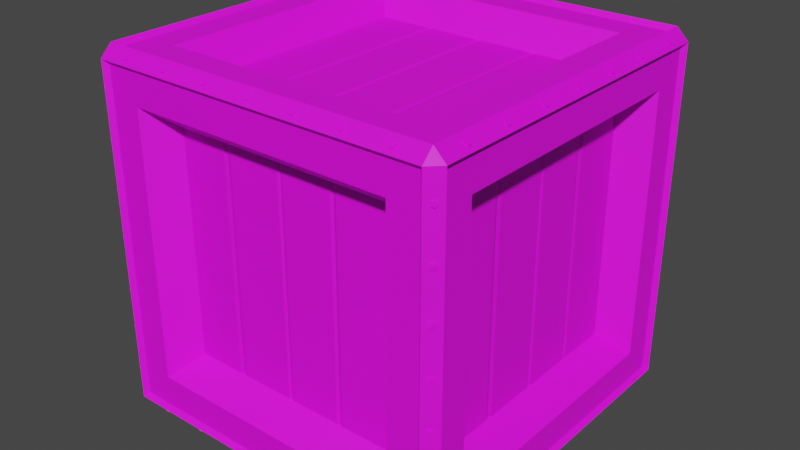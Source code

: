 # Source: Crate_Small_V3.1.blend  (saved by Blender 2.91.10; exported with 4.5.12 LTS)
import bpy
from mathutils import Matrix  # noqa: F401  (used for matrix-valued properties, if any)

bpy.ops.wm.read_factory_settings(use_empty=True)
scene = bpy.context.scene
scene.name = 'Scene'

# ---- collections
col_collection = bpy.data.collections.new('Collection'); scene.collection.children.link(col_collection)

# ---- images (referenced by path relative to the original .blend; pixels are not part of the script)
import os
ASSET_DIR = os.environ.get("B2B_ASSET_DIR", "")  # directory of the original .blend (textures are referenced by path, not embedded)
HERE = os.path.dirname(os.path.abspath(__file__))  # packed textures are extracted next to this script under _unpacked/

def load_image(name, relpath, width, height, colorspace="sRGB"):
    """Load a texture the original file referenced (path relative to the .blend, or extracted next to this script)."""
    p = next((c for c in (os.path.join(HERE, relpath), os.path.join(ASSET_DIR, relpath)) if relpath and os.path.exists(c)), "")
    if p:
        img = bpy.data.images.load(p, check_existing=True)
        img.name = name
    else:  # same state as the original file: an image datablock whose file is absent (Cycles renders it pink)
        img = bpy.data.images.new(name, width, height)
        img.source = "FILE"
        img.filepath = "//" + (relpath or name)
    img.colorspace_settings.name = colorspace
    return img
img_color2_png_015 = load_image('Color2.png.015', 'Color2.png', 1024, 1024, 'sRGB')

# ---- materials (node trees are filled in below, after node groups)
mat_material_016 = bpy.data.materials.new('Material.016')
mat_material_016.use_transparent_shadow = False

# ---- material node trees
mat_material_016.use_nodes = True; mat_material_016.node_tree.nodes.clear()
_N = mat_material_016.node_tree.nodes; _L = mat_material_016.node_tree.links
n0 = _N.new('ShaderNodeBsdfPrincipled'); n0.name = 'Principled BSDF'; n0.location = (10, 300)
n0.distribution = 'GGX'
n0.subsurface_method = 'BURLEY'
n0.inputs[2].default_value = 0.6
n0.inputs[3].default_value = 1.45
n0.inputs[27].default_value = (0.0, 0.0, 0.0, 1.0)
n0.inputs[28].default_value = 1.0
n1 = _N.new('ShaderNodeOutputMaterial'); n1.name = 'Material Output'; n1.location = (300, 300)
n2 = _N.new('ShaderNodeTexImage'); n2.name = 'Image Texture'; n2.location = (-280, 280)
n2.image = img_color2_png_015
_L.new(n0.outputs[0], n1.inputs[0])
_L.new(n2.outputs[0], n0.inputs[0])
n1.is_active_output = True

# ---- world
world_world = bpy.data.worlds.new('World'); scene.world = world_world
world_world.use_nodes = True; world_world.node_tree.nodes.clear()
_N = world_world.node_tree.nodes; _L = world_world.node_tree.links
n0 = _N.new('ShaderNodeOutputWorld'); n0.name = 'World Output'; n0.location = (300, 300)
n1 = _N.new('ShaderNodeBackground'); n1.name = 'Background'; n1.location = (10, 300)
n1.inputs[0].default_value = (0.05088, 0.05088, 0.05088, 1.0)
_L.new(n1.outputs[0], n0.inputs[0])
n0.is_active_output = True
world_world.color = (0.05088, 0.05088, 0.05088)
world_world.use_sun_shadow = False
world_world.sun_shadow_jitter_overblur = 0.0

# ---- meshes
me_cylinder_003 = bpy.data.meshes.new('Cylinder.003')
me_cylinder_003.from_pydata([(-0.166, -0.1702, 0.3123), (-0.168, -0.1723, 0.3123), (-0.1674, -0.1688, 0.3095), (-0.1694, -0.1708, 0.3095), (-0.1697, -0.1665, 0.3106), (-0.1717, -0.1686, 0.3106), (-0.1697, -0.1665, 0.314), (-0.1717, -0.1686, 0.314), (-0.1674, -0.1688, 0.315), (-0.1694, -0.1708, 0.315), (-0.166, -0.1702, 0.1759), (-0.168, -0.1723, 0.1759), (-0.1674, -0.1688, 0.1732), (-0.1694, -0.1708, 0.1732), (-0.1697, -0.1665, 0.1742), (-0.1717, -0.1686, 0.1742), (-0.1697, -0.1665, 0.1776), (-0.1717, -0.1686, 0.1776), (-0.1674, -0.1688, 0.1787), (-0.1694, -0.1708, 0.1787), (-0.166, -0.1702, 0.1305), (-0.168, -0.1723, 0.1305), (-0.1674, -0.1688, 0.1277), (-0.1694, -0.1708, 0.1277), (-0.1697, -0.1665, 0.1288), (-0.1717, -0.1686, 0.1288), (-0.1697, -0.1665, 0.1322), (-0.1717, -0.1686, 0.1322), (-0.1674, -0.1688, 0.1332), (-0.1694, -0.1708, 0.1332), (-0.166, -0.1702, 0.08501), (-0.168, -0.1723, 0.08501), (-0.1674, -0.1688, 0.08226), (-0.1694, -0.1708, 0.08226), (-0.1697, -0.1665, 0.08331), (-0.1717, -0.1686, 0.08331), (-0.1697, -0.1665, 0.08671), (-0.1717, -0.1686, 0.08671), (-0.1674, -0.1688, 0.08776), (-0.1694, -0.1708, 0.08776), (-0.166, -0.1702, 0.03956), (-0.168, -0.1723, 0.03956), (-0.1674, -0.1688, 0.0368), (-0.1694, -0.1708, 0.0368), (-0.1697, -0.1665, 0.03785), (-0.1717, -0.1686, 0.03785), (-0.1697, -0.1665, 0.04126), (-0.1717, -0.1686, 0.04126), (-0.1674, -0.1688, 0.04231), (-0.1694, -0.1708, 0.04231), (-0.166, -0.1702, 0.2668), (-0.168, -0.1723, 0.2668), (-0.1674, -0.1688, 0.2641), (-0.1694, -0.1708, 0.2641), (-0.1697, -0.1665, 0.2651), (-0.1717, -0.1686, 0.2651), (-0.1697, -0.1665, 0.2685), (-0.1717, -0.1686, 0.2685), (-0.1674, -0.1688, 0.2696), (-0.1694, -0.1708, 0.2696), (-0.166, -0.1702, 0.2214), (-0.168, -0.1723, 0.2214), (-0.1674, -0.1688, 0.2186), (-0.1694, -0.1708, 0.2186), (-0.1697, -0.1665, 0.2197), (-0.1717, -0.1686, 0.2197), (-0.1697, -0.1665, 0.2231), (-0.1717, -0.1686, 0.2231), (-0.1674, -0.1688, 0.2241), (-0.1694, -0.1708, 0.2241), (-0.1636, -0.1636, 7.502e-06), (-0.1636, -0.175, 0.0114), (-0.175, -0.1636, 0.0114), (-0.1636, -0.175, 0.3386), (-0.1636, -0.1636, 0.35), (-0.175, -0.1636, 0.3386), (-0.175, 0.1636, 0.0114), (-0.1636, 0.175, 0.0114), (-0.1636, 0.1636, 7.502e-06), (-0.1636, 0.1636, 0.35), (-0.1636, 0.175, 0.3386), (-0.175, 0.1636, 0.3386), (0.175, -0.1636, 0.0114), (0.1636, -0.175, 0.0114), (0.1636, -0.1636, 7.502e-06), (0.1636, -0.1636, 0.35), (0.1636, -0.175, 0.3386), (0.175, -0.1636, 0.3386), (0.1636, 0.175, 0.0114), (0.175, 0.1636, 0.0114), (0.1636, 0.1636, 7.502e-06), (0.1636, 0.1636, 0.35), (0.175, 0.1636, 0.3386), (0.1636, 0.175, 0.3386), (-0.143, -0.1091, 0.2841), (-0.143, -0.1091, 0.06592), (-0.143, 0.1091, 0.06592), (-0.143, 0.1091, 0.2841), (-0.143, 0.06154, 0.06592), (-0.143, 0.05434, 0.06592), (-0.143, 0.05434, 0.2841), (-0.143, 0.06154, 0.2841), (-0.143, 0.002294, 0.06592), (-0.143, -0.003019, 0.06592), (-0.143, -0.003019, 0.2841), (-0.143, 0.002294, 0.2841), (-0.143, -0.05232, 0.06592), (-0.143, -0.05836, 0.06592), (-0.143, -0.05836, 0.2841), (-0.143, -0.05232, 0.2841), (-0.142, 0.05794, 0.06592), (-0.142, 0.05794, 0.2841), (-0.142, -0.0003625, 0.06592), (-0.142, -0.0003625, 0.2841), (-0.142, -0.05534, 0.06592), (-0.142, -0.05534, 0.2841), (0.1431, 0.1091, 0.2841), (0.1431, 0.1091, 0.06592), (0.1431, -0.1091, 0.06592), (0.1431, -0.1091, 0.2841), (0.1431, -0.06156, 0.06592), (0.1431, -0.05437, 0.06592), (0.1431, -0.05437, 0.2841), (0.1431, -0.06156, 0.2841), (0.1431, -0.002323, 0.06592), (0.1431, 0.00299, 0.06592), (0.1431, 0.00299, 0.2841), (0.1431, -0.002323, 0.2841), (0.1431, 0.05229, 0.06592), (0.1431, 0.05833, 0.06592), (0.1431, 0.05833, 0.2841), (0.1431, 0.05229, 0.2841), (0.142, -0.05797, 0.06592), (0.142, -0.05797, 0.2841), (0.142, 0.0003335, 0.06592), (0.142, 0.0003335, 0.2841), (0.142, 0.05531, 0.06592), (0.142, 0.05531, 0.2841), (-0.1705, -0.1297, 0.04535), (-0.1705, -0.1297, 0.3047), (-0.1705, 0.1297, 0.3047), (-0.1705, 0.1297, 0.04535), (-0.1297, 0.1705, 0.04535), (-0.1297, 0.1705, 0.3047), (0.1297, 0.1705, 0.3047), (0.1297, 0.1705, 0.04535), (0.1705, 0.1297, 0.04535), (0.1705, 0.1297, 0.3047), (0.1705, -0.1297, 0.3047), (0.1705, -0.1297, 0.04535), (0.1297, -0.1705, 0.04535), (0.1297, -0.1705, 0.3047), (-0.1297, -0.1705, 0.3047), (-0.1297, -0.1705, 0.04535), (-0.1297, 0.1297, 0.004549), (0.1297, 0.1297, 0.004549), (0.1297, -0.1297, 0.004549), (-0.1297, -0.1297, 0.004549), (0.1297, 0.1297, 0.3455), (-0.1297, 0.1297, 0.3455), (-0.1297, -0.1297, 0.3455), (0.1297, -0.1297, 0.3455), (-0.1419, -0.108, 0.06705), (-0.1419, -0.108, 0.283), (-0.1419, 0.108, 0.06705), (-0.1419, 0.108, 0.283), (-0.108, 0.1419, 0.283), (-0.108, 0.1419, 0.06705), (0.108, 0.1419, 0.06705), (0.108, 0.1419, 0.283), (0.1419, 0.108, 0.283), (0.1419, 0.108, 0.06705), (0.1419, -0.108, 0.06705), (0.1419, -0.108, 0.283), (0.108, -0.1419, 0.283), (0.108, -0.1419, 0.06705), (-0.108, -0.1419, 0.06705), (-0.108, -0.1419, 0.283), (0.108, 0.108, 0.03308), (-0.108, 0.108, 0.03308), (-0.108, -0.108, 0.03308), (0.108, -0.108, 0.03308), (-0.108, 0.108, 0.3169), (0.108, 0.108, 0.3169), (0.108, -0.108, 0.3169), (-0.108, -0.108, 0.3169), (-0.1594, -0.1594, 0.004549), (-0.1594, -0.1705, 0.01565), (-0.1705, -0.1594, 0.01565), (-0.1594, -0.1705, 0.3344), (-0.1594, -0.1594, 0.3455), (-0.1705, -0.1594, 0.3344), (-0.1705, 0.1594, 0.01565), (-0.1594, 0.1705, 0.01565), (-0.1594, 0.1594, 0.004549), (-0.1594, 0.1594, 0.3455), (-0.1594, 0.1705, 0.3344), (-0.1705, 0.1594, 0.3344), (0.1705, -0.1594, 0.01565), (0.1594, -0.1705, 0.01565), (0.1594, -0.1594, 0.004549), (0.1594, -0.1594, 0.3455), (0.1594, -0.1705, 0.3344), (0.1705, -0.1594, 0.3344), (0.1594, 0.1705, 0.01565), (0.1705, 0.1594, 0.01565), (0.1594, 0.1594, 0.004549), (0.1594, 0.1594, 0.3455), (0.1705, 0.1594, 0.3344), (0.1594, 0.1705, 0.3344), (-0.1091, 0.143, 0.2841), (-0.1091, 0.143, 0.06592), (0.1091, 0.143, 0.06592), (0.1091, 0.143, 0.2841), (0.06156, 0.143, 0.06592), (0.05436, 0.143, 0.06592), (0.05436, 0.143, 0.2841), (0.06156, 0.143, 0.2841), (0.002319, 0.143, 0.06592), (-0.002993, 0.143, 0.06592), (-0.002993, 0.143, 0.2841), (0.002319, 0.143, 0.2841), (-0.05229, 0.143, 0.06592), (-0.05834, 0.143, 0.06592), (-0.05834, 0.143, 0.2841), (-0.05229, 0.143, 0.2841), (0.05796, 0.142, 0.06592), (0.05796, 0.142, 0.2841), (-0.000337, 0.142, 0.06592), (-0.000337, 0.142, 0.2841), (-0.05531, 0.142, 0.06592), (-0.05531, 0.142, 0.2841), (0.1091, -0.1431, 0.2841), (0.1091, -0.1431, 0.06592), (-0.1091, -0.1431, 0.06592), (-0.1091, -0.1431, 0.2841), (-0.06154, -0.1431, 0.06592), (-0.05434, -0.1431, 0.06592), (-0.05434, -0.1431, 0.2841), (-0.06154, -0.1431, 0.2841), (-0.002297, -0.1431, 0.06592), (0.003015, -0.1431, 0.06592), (0.003015, -0.1431, 0.2841), (-0.002297, -0.1431, 0.2841), (0.05231, -0.1431, 0.06592), (0.05836, -0.1431, 0.06592), (0.05836, -0.1431, 0.2841), (0.05231, -0.1431, 0.2841), (-0.05794, -0.142, 0.06592), (-0.05794, -0.142, 0.2841), (0.0003589, -0.142, 0.06592), (0.0003589, -0.142, 0.2841), (0.05534, -0.142, 0.06592), (0.05534, -0.142, 0.2841), (-0.1091, -0.1091, 0.3181), (-0.1091, 0.1091, 0.3181), (0.1091, 0.1091, 0.3181), (0.1091, -0.1091, 0.3181), (0.06156, 0.1091, 0.3181), (0.05436, 0.1091, 0.3181), (0.05436, -0.1091, 0.3181), (0.06156, -0.1091, 0.3181), (0.002319, 0.1091, 0.3181), (-0.002993, 0.1091, 0.3181), (-0.002993, -0.1091, 0.3181), (0.002319, -0.1091, 0.3181), (-0.05229, 0.1091, 0.3181), (-0.05834, 0.1091, 0.3181), (-0.05834, -0.1091, 0.3181), (-0.05229, -0.1091, 0.3181), (0.05796, 0.1091, 0.317), (0.05796, -0.1091, 0.317), (-0.000337, 0.1091, 0.317), (-0.000337, -0.1091, 0.317), (-0.05531, 0.1091, 0.317), (-0.05531, -0.1091, 0.317), (0.1091, -0.1091, 0.03196), (0.1091, 0.1091, 0.03196), (-0.1091, 0.1091, 0.03196), (-0.1091, -0.1091, 0.03196), (-0.06154, 0.1091, 0.03196), (-0.05434, 0.1091, 0.03196), (-0.05434, -0.1091, 0.03196), (-0.06154, -0.1091, 0.03196), (-0.002297, 0.1091, 0.03196), (0.003015, 0.1091, 0.03196), (0.003015, -0.1091, 0.03196), (-0.002297, -0.1091, 0.03196), (0.05231, 0.1091, 0.03196), (0.05836, 0.1091, 0.03196), (0.05836, -0.1091, 0.03196), (0.05231, -0.1091, 0.03196), (-0.05794, 0.1091, 0.03302), (-0.05794, -0.1091, 0.03302), (0.0003589, 0.1091, 0.03302), (0.000359, -0.1091, 0.03302), (0.05534, 0.1091, 0.03302), (0.05534, -0.1091, 0.03302), (-0.1364, -0.1667, 0.3446), (-0.1364, -0.1687, 0.3467), (-0.1336, -0.1681, 0.3432), (-0.1336, -0.1701, 0.3453), (-0.1347, -0.1704, 0.3409), (-0.1347, -0.1724, 0.343), (-0.1381, -0.1704, 0.3409), (-0.1381, -0.1724, 0.343), (-0.1391, -0.1681, 0.3432), (-0.1391, -0.1701, 0.3453), (0.0, -0.1667, 0.3446), (0.0, -0.1687, 0.3467), (0.002754, -0.1681, 0.3432), (0.002754, -0.1701, 0.3453), (0.001702, -0.1704, 0.3409), (0.001702, -0.1724, 0.343), (-0.001702, -0.1704, 0.3409), (-0.001702, -0.1724, 0.343), (-0.002754, -0.1681, 0.3432), (-0.002754, -0.1701, 0.3453), (0.04546, -0.1667, 0.3446), (0.04546, -0.1687, 0.3467), (0.04821, -0.1681, 0.3432), (0.04821, -0.1701, 0.3453), (0.04716, -0.1704, 0.3409), (0.04716, -0.1724, 0.343), (0.04375, -0.1704, 0.3409), (0.04375, -0.1724, 0.343), (0.0427, -0.1681, 0.3432), (0.0427, -0.1701, 0.3453), (0.09091, -0.1667, 0.3446), (0.09091, -0.1687, 0.3467), (0.09367, -0.1681, 0.3432), (0.09367, -0.1701, 0.3453), (0.09261, -0.1704, 0.3409), (0.09261, -0.1724, 0.343), (0.08921, -0.1704, 0.3409), (0.08921, -0.1724, 0.343), (0.08816, -0.1681, 0.3432), (0.08816, -0.1701, 0.3453), (0.1364, -0.1667, 0.3446), (0.1364, -0.1687, 0.3467), (0.1391, -0.1681, 0.3432), (0.1391, -0.1701, 0.3453), (0.1381, -0.1704, 0.3409), (0.1381, -0.1724, 0.343), (0.1347, -0.1704, 0.3409), (0.1347, -0.1724, 0.343), (0.1336, -0.1681, 0.3432), (0.1336, -0.1701, 0.3453), (-0.09091, -0.1667, 0.3446), (-0.09091, -0.1687, 0.3467), (-0.08816, -0.1681, 0.3432), (-0.08816, -0.1701, 0.3453), (-0.08921, -0.1704, 0.3409), (-0.08921, -0.1724, 0.343), (-0.09261, -0.1704, 0.3409), (-0.09261, -0.1724, 0.343), (-0.09367, -0.1681, 0.3432), (-0.09367, -0.1701, 0.3453), (-0.04546, -0.1667, 0.3446), (-0.04546, -0.1687, 0.3467), (-0.0427, -0.1681, 0.3432), (-0.0427, -0.1701, 0.3453), (-0.04375, -0.1704, 0.3409), (-0.04375, -0.1724, 0.343), (-0.04716, -0.1704, 0.3409), (-0.04716, -0.1724, 0.343), (-0.04821, -0.1681, 0.3432), (-0.04821, -0.1701, 0.3453), (0.1364, 0.167, 0.3446), (0.1364, 0.169, 0.3467), (0.1336, 0.1684, 0.3432), (0.1336, 0.1704, 0.3453), (0.1347, 0.1707, 0.3409), (0.1347, 0.1727, 0.343), (0.1381, 0.1707, 0.3409), (0.1381, 0.1727, 0.343), (0.1391, 0.1684, 0.3432), (0.1391, 0.1704, 0.3453), (3.387e-08, 0.167, 0.3446), (3.387e-08, 0.169, 0.3467), (-0.002754, 0.1684, 0.3432), (-0.002754, 0.1704, 0.3453), (-0.001702, 0.1707, 0.3409), (-0.001702, 0.1727, 0.343), (0.001702, 0.1707, 0.3409), (0.001702, 0.1727, 0.343), (0.002754, 0.1684, 0.3432), (0.002754, 0.1704, 0.3453), (-0.04546, 0.167, 0.3446), (-0.04546, 0.169, 0.3467), (-0.04821, 0.1684, 0.3432), (-0.04821, 0.1704, 0.3453), (-0.04716, 0.1707, 0.3409), (-0.04716, 0.1727, 0.343), (-0.04375, 0.1707, 0.3409), (-0.04375, 0.1727, 0.343), (-0.0427, 0.1684, 0.3432), (-0.0427, 0.1704, 0.3453), (-0.09091, 0.167, 0.3446), (-0.09091, 0.169, 0.3467), (-0.09367, 0.1684, 0.3432), (-0.09367, 0.1704, 0.3453), (-0.09261, 0.1707, 0.3409), (-0.09261, 0.1727, 0.343), (-0.08921, 0.1707, 0.3409), (-0.08921, 0.1727, 0.343), (-0.08816, 0.1684, 0.3432), (-0.08816, 0.1704, 0.3453), (-0.1364, 0.167, 0.3446), (-0.1364, 0.169, 0.3467), (-0.1391, 0.1684, 0.3432), (-0.1391, 0.1704, 0.3453), (-0.1381, 0.1707, 0.3409), (-0.1381, 0.1727, 0.343), (-0.1347, 0.1707, 0.3409), (-0.1347, 0.1727, 0.343), (-0.1336, 0.1684, 0.3432), (-0.1336, 0.1704, 0.3453), (0.09091, 0.167, 0.3446), (0.09091, 0.169, 0.3467), (0.08816, 0.1684, 0.3432), (0.08816, 0.1704, 0.3453), (0.08921, 0.1707, 0.3409), (0.08921, 0.1727, 0.343), (0.09261, 0.1707, 0.3409), (0.09261, 0.1727, 0.343), (0.09367, 0.1684, 0.3432), (0.09367, 0.1704, 0.3453), (0.04546, 0.167, 0.3446), (0.04546, 0.169, 0.3467), (0.0427, 0.1684, 0.3432), (0.0427, 0.1704, 0.3453), (0.04375, 0.1707, 0.3409), (0.04375, 0.1727, 0.343), (0.04716, 0.1707, 0.3409), (0.04716, 0.1727, 0.343), (0.04821, 0.1684, 0.3432), (0.04821, 0.1704, 0.3453), (0.1668, -0.1362, 0.3446), (0.1689, -0.1362, 0.3467), (0.1682, -0.1335, 0.3432), (0.1703, -0.1335, 0.3453), (0.1705, -0.1345, 0.3409), (0.1726, -0.1345, 0.343), (0.1705, -0.1379, 0.3409), (0.1726, -0.1379, 0.343), (0.1682, -0.139, 0.3432), (0.1703, -0.139, 0.3453), (0.1668, 0.0001531, 0.3446), (0.1689, 0.0001531, 0.3467), (0.1682, 0.002907, 0.3432), (0.1703, 0.002907, 0.3453), (0.1705, 0.001855, 0.3409), (0.1726, 0.001855, 0.343), (0.1705, -0.001549, 0.3409), (0.1726, -0.001549, 0.343), (0.1682, -0.002601, 0.3432), (0.1703, -0.002601, 0.3453), (0.1668, 0.04561, 0.3446), (0.1689, 0.04561, 0.3467), (0.1682, 0.04836, 0.3432), (0.1703, 0.04836, 0.3453), (0.1705, 0.04731, 0.3409), (0.1726, 0.04731, 0.343), (0.1705, 0.04391, 0.3409), (0.1726, 0.04391, 0.343), (0.1682, 0.04285, 0.3432), (0.1703, 0.04285, 0.3453), (0.1668, 0.09106, 0.3446), (0.1689, 0.09106, 0.3467), (0.1682, 0.09382, 0.3432), (0.1703, 0.09382, 0.3453), (0.1705, 0.09277, 0.3409), (0.1726, 0.09277, 0.343), (0.1705, 0.08936, 0.3409), (0.1726, 0.08936, 0.343), (0.1682, 0.08831, 0.3432), (0.1703, 0.08831, 0.3453), (0.1668, 0.1365, 0.3446), (0.1689, 0.1365, 0.3467), (0.1682, 0.1393, 0.3432), (0.1703, 0.1393, 0.3453), (0.1705, 0.1382, 0.3409), (0.1726, 0.1382, 0.343), (0.1705, 0.1348, 0.3409), (0.1726, 0.1348, 0.343), (0.1682, 0.1338, 0.3432), (0.1703, 0.1338, 0.3453), (0.1668, -0.09076, 0.3446), (0.1689, -0.09076, 0.3467), (0.1682, -0.088, 0.3432), (0.1703, -0.088, 0.3453), (0.1705, -0.08906, 0.3409), (0.1726, -0.08906, 0.343), (0.1705, -0.09246, 0.3409), (0.1726, -0.09246, 0.343), (0.1682, -0.09351, 0.3432), (0.1703, -0.09351, 0.3453), (0.1668, -0.0453, 0.3446), (0.1689, -0.0453, 0.3467), (0.1682, -0.04255, 0.3432), (0.1703, -0.04255, 0.3453), (0.1705, -0.0436, 0.3409), (0.1726, -0.0436, 0.343), (0.1705, -0.047, 0.3409), (0.1726, -0.047, 0.343), (0.1682, -0.04806, 0.3432), (0.1703, -0.04806, 0.3453), (-0.1668, 0.1365, 0.3446), (-0.1689, 0.1365, 0.3467), (-0.1682, 0.1338, 0.3432), (-0.1703, 0.1338, 0.3453), (-0.1705, 0.1348, 0.3409), (-0.1726, 0.1348, 0.343), (-0.1705, 0.1382, 0.3409), (-0.1726, 0.1382, 0.343), (-0.1682, 0.1393, 0.3432), (-0.1703, 0.1393, 0.3453), (-0.1668, 0.0001531, 0.3446), (-0.1689, 0.0001531, 0.3467), (-0.1682, -0.002601, 0.3432), (-0.1703, -0.002601, 0.3453), (-0.1705, -0.001549, 0.3409), (-0.1726, -0.001549, 0.343), (-0.1705, 0.001855, 0.3409), (-0.1726, 0.001855, 0.343), (-0.1682, 0.002907, 0.3432), (-0.1703, 0.002907, 0.3453), (-0.1668, -0.0453, 0.3446), (-0.1689, -0.0453, 0.3467), (-0.1682, -0.04806, 0.3432), (-0.1703, -0.04806, 0.3453), (-0.1705, -0.047, 0.3409), (-0.1726, -0.047, 0.343), (-0.1705, -0.0436, 0.3409), (-0.1726, -0.0436, 0.343), (-0.1682, -0.04255, 0.3432), (-0.1703, -0.04255, 0.3453), (-0.1668, -0.09076, 0.3446), (-0.1689, -0.09076, 0.3467), (-0.1682, -0.09351, 0.3432), (-0.1703, -0.09351, 0.3453), (-0.1705, -0.09246, 0.3409), (-0.1726, -0.09246, 0.343), (-0.1705, -0.08906, 0.3409), (-0.1726, -0.08906, 0.343), (-0.1682, -0.088, 0.3432), (-0.1703, -0.088, 0.3453), (-0.1668, -0.1362, 0.3446), (-0.1689, -0.1362, 0.3467), (-0.1682, -0.139, 0.3432), (-0.1703, -0.139, 0.3453), (-0.1705, -0.1379, 0.3409), (-0.1726, -0.1379, 0.343), (-0.1705, -0.1345, 0.3409), (-0.1726, -0.1345, 0.343), (-0.1682, -0.1335, 0.3432), (-0.1703, -0.1335, 0.3453), (-0.1668, 0.09106, 0.3446), (-0.1689, 0.09106, 0.3467), (-0.1682, 0.08831, 0.3432), (-0.1703, 0.08831, 0.3453), (-0.1705, 0.08936, 0.3409), (-0.1726, 0.08936, 0.343), (-0.1705, 0.09277, 0.3409), (-0.1726, 0.09277, 0.343), (-0.1682, 0.09382, 0.3432), (-0.1703, 0.09382, 0.3453), (-0.1668, 0.04561, 0.3446), (-0.1689, 0.04561, 0.3467), (-0.1682, 0.04285, 0.3432), (-0.1703, 0.04285, 0.3453), (-0.1705, 0.04391, 0.3409), (-0.1726, 0.04391, 0.343), (-0.1705, 0.04731, 0.3409), (-0.1726, 0.04731, 0.343), (-0.1682, 0.04836, 0.3432), (-0.1703, 0.04836, 0.3453), (-0.1364, -0.17, 0.008838), (-0.1364, -0.172, 0.006788), (-0.1336, -0.1685, 0.007426), (-0.1336, -0.1706, 0.005375), (-0.1347, -0.1663, 0.00514), (-0.1347, -0.1683, 0.003089), (-0.1381, -0.1663, 0.00514), (-0.1381, -0.1683, 0.003089), (-0.1391, -0.1685, 0.007426), (-0.1391, -0.1706, 0.005375), (0.0, -0.17, 0.008838), (0.0, -0.172, 0.006788), (0.002754, -0.1685, 0.007426), (0.002754, -0.1706, 0.005375), (0.001702, -0.1663, 0.00514), (0.001702, -0.1683, 0.003089), (-0.001702, -0.1663, 0.00514), (-0.001702, -0.1683, 0.003089), (-0.002754, -0.1685, 0.007426), (-0.002754, -0.1706, 0.005375), (0.04546, -0.17, 0.008838), (0.04546, -0.172, 0.006788), (0.04821, -0.1685, 0.007426), (0.04821, -0.1706, 0.005375), (0.04716, -0.1663, 0.00514), (0.04716, -0.1683, 0.003089), (0.04375, -0.1663, 0.00514), (0.04375, -0.1683, 0.003089), (0.0427, -0.1685, 0.007426), (0.0427, -0.1706, 0.005375), (0.09091, -0.17, 0.008838), (0.09091, -0.172, 0.006788), (0.09367, -0.1685, 0.007426), (0.09367, -0.1706, 0.005375), (0.09261, -0.1663, 0.00514), (0.09261, -0.1683, 0.003089), (0.08921, -0.1663, 0.00514), (0.08921, -0.1683, 0.003089), (0.08816, -0.1685, 0.007426), (0.08816, -0.1706, 0.005375), (0.1364, -0.17, 0.008838), (0.1364, -0.172, 0.006788), (0.1391, -0.1685, 0.007426), (0.1391, -0.1706, 0.005375), (0.1381, -0.1663, 0.00514), (0.1381, -0.1683, 0.003089), (0.1347, -0.1663, 0.00514), (0.1347, -0.1683, 0.003089), (0.1336, -0.1685, 0.007426), (0.1336, -0.1706, 0.005375), (-0.09091, -0.17, 0.008838), (-0.09091, -0.172, 0.006788), (-0.08816, -0.1685, 0.007426), (-0.08816, -0.1706, 0.005375), (-0.08921, -0.1663, 0.00514), (-0.08921, -0.1683, 0.003089), (-0.09261, -0.1663, 0.00514), (-0.09261, -0.1683, 0.003089), (-0.09367, -0.1685, 0.007426), (-0.09367, -0.1706, 0.005375), (-0.04546, -0.17, 0.008838), (-0.04546, -0.172, 0.006788), (-0.0427, -0.1685, 0.007426), (-0.0427, -0.1706, 0.005375), (-0.04375, -0.1663, 0.00514), (-0.04375, -0.1683, 0.003089), (-0.04716, -0.1663, 0.00514), (-0.04716, -0.1683, 0.003089), (-0.04821, -0.1685, 0.007426), (-0.04821, -0.1706, 0.005375), (0.1364, 0.1703, 0.008839), (0.1364, 0.1723, 0.006791), (0.1336, 0.1688, 0.007424), (0.1336, 0.1709, 0.005376), (0.1347, 0.1666, 0.005135), (0.1347, 0.1686, 0.003087), (0.1381, 0.1666, 0.005135), (0.1381, 0.1686, 0.003087), (0.1391, 0.1688, 0.007424), (0.1391, 0.1709, 0.005376), (1.693e-08, 0.1703, 0.008839), (1.693e-08, 0.1723, 0.006791), (-0.002754, 0.1688, 0.007424), (-0.002754, 0.1709, 0.005376), (-0.001702, 0.1666, 0.005135), (-0.001702, 0.1686, 0.003087), (0.001702, 0.1666, 0.005135), (0.001702, 0.1686, 0.003087), (0.002754, 0.1688, 0.007424), (0.002754, 0.1709, 0.005376), (-0.04546, 0.1703, 0.008839), (-0.04546, 0.1723, 0.006791), (-0.04821, 0.1688, 0.007424), (-0.04821, 0.1709, 0.005376), (-0.04716, 0.1666, 0.005135), (-0.04716, 0.1686, 0.003087), (-0.04375, 0.1666, 0.005135), (-0.04375, 0.1686, 0.003087), (-0.0427, 0.1688, 0.007424), (-0.0427, 0.1709, 0.005376), (-0.09091, 0.1703, 0.008839), (-0.09091, 0.1723, 0.006791), (-0.09367, 0.1688, 0.007424), (-0.09367, 0.1709, 0.005376), (-0.09261, 0.1666, 0.005135), (-0.09261, 0.1686, 0.003087), (-0.08921, 0.1666, 0.005135), (-0.08921, 0.1686, 0.003087), (-0.08816, 0.1688, 0.007424), (-0.08816, 0.1709, 0.005376), (-0.1364, 0.1703, 0.008839), (-0.1364, 0.1723, 0.006791), (-0.1391, 0.1688, 0.007424), (-0.1391, 0.1709, 0.005376), (-0.1381, 0.1666, 0.005135), (-0.1381, 0.1686, 0.003087), (-0.1347, 0.1666, 0.005135), (-0.1347, 0.1686, 0.003087), (-0.1336, 0.1688, 0.007424), (-0.1336, 0.1709, 0.005376), (0.09091, 0.1703, 0.008839), (0.09091, 0.1723, 0.006791), (0.08816, 0.1688, 0.007424), (0.08816, 0.1709, 0.005376), (0.08921, 0.1666, 0.005135), (0.08921, 0.1686, 0.003087), (0.09261, 0.1666, 0.005135), (0.09261, 0.1686, 0.003087), (0.09367, 0.1688, 0.007424), (0.09367, 0.1709, 0.005376), (0.04546, 0.1703, 0.008839), (0.04546, 0.1723, 0.006791), (0.0427, 0.1688, 0.007424), (0.0427, 0.1709, 0.005376), (0.04375, 0.1666, 0.005135), (0.04375, 0.1686, 0.003087), (0.04716, 0.1666, 0.005135), (0.04716, 0.1686, 0.003087), (0.04821, 0.1688, 0.007424), (0.04821, 0.1709, 0.005376), (0.1701, -0.1362, 0.008839), (0.1722, -0.1362, 0.006791), (0.1687, -0.1335, 0.007424), (0.1707, -0.1335, 0.005376), (0.1664, -0.1345, 0.005135), (0.1685, -0.1345, 0.003087), (0.1664, -0.1379, 0.005135), (0.1685, -0.1379, 0.003087), (0.1687, -0.139, 0.007424), (0.1707, -0.139, 0.005376), (0.1701, 0.0001532, 0.008839), (0.1722, 0.0001532, 0.006791), (0.1687, 0.002907, 0.007424), (0.1707, 0.002907, 0.005376), (0.1664, 0.001855, 0.005135), (0.1685, 0.001855, 0.003087), (0.1664, -0.001549, 0.005135), (0.1685, -0.001549, 0.003087), (0.1687, -0.002601, 0.007424), (0.1707, -0.002601, 0.005376), (0.1701, 0.04561, 0.008839), (0.1722, 0.04561, 0.006791), (0.1687, 0.04836, 0.007424), (0.1707, 0.04836, 0.005376), (0.1664, 0.04731, 0.005135), (0.1685, 0.04731, 0.003087), (0.1664, 0.04391, 0.005135), (0.1685, 0.04391, 0.003087), (0.1687, 0.04286, 0.007424), (0.1707, 0.04286, 0.005376), (0.1701, 0.09106, 0.008839), (0.1722, 0.09106, 0.006791), (0.1687, 0.09382, 0.007424), (0.1707, 0.09382, 0.005376), (0.1664, 0.09277, 0.005135), (0.1685, 0.09277, 0.003087), (0.1664, 0.08936, 0.005135), (0.1685, 0.08936, 0.003087), (0.1687, 0.08831, 0.007424), (0.1707, 0.08831, 0.005376), (0.1701, 0.1365, 0.008839), (0.1722, 0.1365, 0.006791), (0.1687, 0.1393, 0.007424), (0.1707, 0.1393, 0.005376), (0.1664, 0.1382, 0.005135), (0.1685, 0.1382, 0.003087), (0.1664, 0.1348, 0.005135), (0.1685, 0.1348, 0.003087), (0.1687, 0.1338, 0.007424), (0.1707, 0.1338, 0.005376), (0.1701, -0.09076, 0.008839), (0.1722, -0.09076, 0.006791), (0.1687, -0.088, 0.007424), (0.1707, -0.088, 0.005376), (0.1664, -0.08906, 0.005135), (0.1685, -0.08906, 0.003087), (0.1664, -0.09246, 0.005135), (0.1685, -0.09246, 0.003087), (0.1687, -0.09351, 0.007424), (0.1707, -0.09351, 0.005376), (0.1701, -0.0453, 0.008839), (0.1722, -0.0453, 0.006791), (0.1687, -0.04255, 0.007424), (0.1707, -0.04255, 0.005376), (0.1664, -0.0436, 0.005135), (0.1685, -0.0436, 0.003087), (0.1664, -0.047, 0.005135), (0.1685, -0.047, 0.003087), (0.1687, -0.04806, 0.007424), (0.1707, -0.04806, 0.005376), (-0.1701, 0.1365, 0.008839), (-0.1722, 0.1365, 0.006791), (-0.1687, 0.1338, 0.007424), (-0.1707, 0.1338, 0.005376), (-0.1664, 0.1348, 0.005135), (-0.1685, 0.1348, 0.003087), (-0.1664, 0.1382, 0.005135), (-0.1685, 0.1382, 0.003087), (-0.1687, 0.1393, 0.007424), (-0.1707, 0.1393, 0.005376), (-0.1701, 0.0001532, 0.008839), (-0.1722, 0.0001532, 0.006791), (-0.1687, -0.002601, 0.007424), (-0.1707, -0.002601, 0.005376), (-0.1664, -0.001549, 0.005135), (-0.1685, -0.001549, 0.003087), (-0.1664, 0.001855, 0.005135), (-0.1685, 0.001855, 0.003087), (-0.1687, 0.002907, 0.007424), (-0.1707, 0.002907, 0.005376), (-0.1701, -0.0453, 0.008839), (-0.1722, -0.0453, 0.006791), (-0.1687, -0.04806, 0.007424), (-0.1707, -0.04806, 0.005376), (-0.1664, -0.047, 0.005135), (-0.1685, -0.047, 0.003087), (-0.1664, -0.0436, 0.005135), (-0.1685, -0.0436, 0.003087), (-0.1687, -0.04255, 0.007424), (-0.1707, -0.04255, 0.005376), (-0.1701, -0.09076, 0.008839), (-0.1722, -0.09076, 0.006791), (-0.1687, -0.09351, 0.007424), (-0.1707, -0.09351, 0.005376), (-0.1664, -0.09246, 0.005135), (-0.1685, -0.09246, 0.003087), (-0.1664, -0.08906, 0.005135), (-0.1685, -0.08906, 0.003087), (-0.1687, -0.088, 0.007424), (-0.1707, -0.088, 0.005376), (-0.1701, -0.1362, 0.008839), (-0.1722, -0.1362, 0.006791), (-0.1687, -0.139, 0.007424), (-0.1707, -0.139, 0.005376), (-0.1664, -0.1379, 0.005135), (-0.1685, -0.1379, 0.003087), (-0.1664, -0.1345, 0.005135), (-0.1685, -0.1345, 0.003087), (-0.1687, -0.1335, 0.007424), (-0.1707, -0.1335, 0.005376), (-0.1701, 0.09106, 0.008839), (-0.1722, 0.09106, 0.006791), (-0.1687, 0.08831, 0.007424), (-0.1707, 0.08831, 0.005376), (-0.1664, 0.08936, 0.005135), (-0.1685, 0.08936, 0.003087), (-0.1664, 0.09277, 0.005135), (-0.1685, 0.09277, 0.003087), (-0.1687, 0.09382, 0.007424), (-0.1707, 0.09382, 0.005376), (-0.1701, 0.04561, 0.008839), (-0.1722, 0.04561, 0.006791), (-0.1687, 0.04286, 0.007424), (-0.1707, 0.04286, 0.005376), (-0.1664, 0.04391, 0.005135), (-0.1685, 0.04391, 0.003087), (-0.1664, 0.04731, 0.005135), (-0.1685, 0.04731, 0.003087), (-0.1687, 0.04836, 0.007424), (-0.1707, 0.04836, 0.005376), (-0.1702, 0.166, 0.3123), (-0.1723, 0.168, 0.3123), (-0.1688, 0.1674, 0.3095), (-0.1708, 0.1694, 0.3095), (-0.1665, 0.1697, 0.3106), (-0.1686, 0.1717, 0.3106), (-0.1665, 0.1697, 0.314), (-0.1686, 0.1717, 0.314), (-0.1688, 0.1674, 0.315), (-0.1708, 0.1694, 0.315), (-0.1702, 0.166, 0.1759), (-0.1723, 0.168, 0.1759), (-0.1688, 0.1674, 0.1732), (-0.1708, 0.1694, 0.1732), (-0.1665, 0.1697, 0.1742), (-0.1686, 0.1717, 0.1742), (-0.1665, 0.1697, 0.1776), (-0.1686, 0.1717, 0.1776), (-0.1688, 0.1674, 0.1787), (-0.1708, 0.1694, 0.1787), (-0.1702, 0.166, 0.1305), (-0.1723, 0.168, 0.1305), (-0.1688, 0.1674, 0.1277), (-0.1708, 0.1694, 0.1277), (-0.1665, 0.1697, 0.1288), (-0.1686, 0.1717, 0.1288), (-0.1665, 0.1697, 0.1322), (-0.1686, 0.1717, 0.1322), (-0.1688, 0.1674, 0.1332), (-0.1708, 0.1694, 0.1332), (-0.1702, 0.166, 0.08501), (-0.1723, 0.168, 0.08501), (-0.1688, 0.1674, 0.08226), (-0.1708, 0.1694, 0.08226), (-0.1665, 0.1697, 0.08331), (-0.1686, 0.1717, 0.08331), (-0.1665, 0.1697, 0.08671), (-0.1686, 0.1717, 0.08671), (-0.1688, 0.1674, 0.08776), (-0.1708, 0.1694, 0.08776), (-0.1702, 0.166, 0.03956), (-0.1723, 0.168, 0.03956), (-0.1688, 0.1674, 0.0368), (-0.1708, 0.1694, 0.0368), (-0.1665, 0.1697, 0.03785), (-0.1686, 0.1717, 0.03785), (-0.1665, 0.1697, 0.04126), (-0.1686, 0.1717, 0.04126), (-0.1688, 0.1674, 0.04231), (-0.1708, 0.1694, 0.04231), (-0.1702, 0.166, 0.2668), (-0.1723, 0.168, 0.2668), (-0.1688, 0.1674, 0.2641), (-0.1708, 0.1694, 0.2641), (-0.1665, 0.1697, 0.2651), (-0.1686, 0.1717, 0.2651), (-0.1665, 0.1697, 0.2685), (-0.1686, 0.1717, 0.2685), (-0.1688, 0.1674, 0.2696), (-0.1708, 0.1694, 0.2696), (-0.1702, 0.166, 0.2214), (-0.1723, 0.168, 0.2214), (-0.1688, 0.1674, 0.2186), (-0.1708, 0.1694, 0.2186), (-0.1665, 0.1697, 0.2197), (-0.1686, 0.1717, 0.2197), (-0.1665, 0.1697, 0.2231), (-0.1686, 0.1717, 0.2231), (-0.1688, 0.1674, 0.2241), (-0.1708, 0.1694, 0.2241), (0.1702, -0.166, 0.3123), (0.1723, -0.168, 0.3123), (0.1688, -0.1674, 0.3095), (0.1708, -0.1694, 0.3095), (0.1665, -0.1697, 0.3106), (0.1686, -0.1717, 0.3106), (0.1665, -0.1697, 0.314), (0.1686, -0.1717, 0.314), (0.1688, -0.1674, 0.315), (0.1708, -0.1694, 0.315), (0.1702, -0.166, 0.1759), (0.1723, -0.168, 0.1759), (0.1688, -0.1674, 0.1732), (0.1708, -0.1694, 0.1732), (0.1665, -0.1697, 0.1742), (0.1686, -0.1717, 0.1742), (0.1665, -0.1697, 0.1776), (0.1686, -0.1717, 0.1776), (0.1688, -0.1674, 0.1787), (0.1708, -0.1694, 0.1787), (0.1702, -0.166, 0.1305), (0.1723, -0.168, 0.1305), (0.1688, -0.1674, 0.1277), (0.1708, -0.1694, 0.1277), (0.1665, -0.1697, 0.1288), (0.1686, -0.1717, 0.1288), (0.1665, -0.1697, 0.1322), (0.1686, -0.1717, 0.1322), (0.1688, -0.1674, 0.1332), (0.1708, -0.1694, 0.1332), (0.1702, -0.166, 0.08501), (0.1723, -0.168, 0.08501), (0.1688, -0.1674, 0.08226), (0.1708, -0.1694, 0.08226), (0.1665, -0.1697, 0.08331), (0.1686, -0.1717, 0.08331), (0.1665, -0.1697, 0.08671), (0.1686, -0.1717, 0.08671), (0.1688, -0.1674, 0.08776), (0.1708, -0.1694, 0.08776), (0.1702, -0.166, 0.03956), (0.1723, -0.168, 0.03956), (0.1688, -0.1674, 0.0368), (0.1708, -0.1694, 0.0368), (0.1665, -0.1697, 0.03785), (0.1686, -0.1717, 0.03785), (0.1665, -0.1697, 0.04126), (0.1686, -0.1717, 0.04126), (0.1688, -0.1674, 0.04231), (0.1708, -0.1694, 0.04231), (0.1702, -0.166, 0.2668), (0.1723, -0.168, 0.2668), (0.1688, -0.1674, 0.2641), (0.1708, -0.1694, 0.2641), (0.1665, -0.1697, 0.2651), (0.1686, -0.1717, 0.2651), (0.1665, -0.1697, 0.2685), (0.1686, -0.1717, 0.2685), (0.1688, -0.1674, 0.2696), (0.1708, -0.1694, 0.2696), (0.1702, -0.166, 0.2214), (0.1723, -0.168, 0.2214), (0.1688, -0.1674, 0.2186), (0.1708, -0.1694, 0.2186), (0.1665, -0.1697, 0.2197), (0.1686, -0.1717, 0.2197), (0.1665, -0.1697, 0.2231), (0.1686, -0.1717, 0.2231), (0.1688, -0.1674, 0.2241), (0.1708, -0.1694, 0.2241), (0.166, 0.1702, 0.3123), (0.168, 0.1723, 0.3123), (0.1674, 0.1688, 0.3095), (0.1694, 0.1708, 0.3095), (0.1697, 0.1665, 0.3106), (0.1717, 0.1686, 0.3106), (0.1697, 0.1665, 0.314), (0.1717, 0.1686, 0.314), (0.1674, 0.1688, 0.315), (0.1694, 0.1708, 0.315), (0.166, 0.1702, 0.1759), (0.168, 0.1723, 0.1759), (0.1674, 0.1688, 0.1732), (0.1694, 0.1708, 0.1732), (0.1697, 0.1665, 0.1742), (0.1717, 0.1686, 0.1742), (0.1697, 0.1665, 0.1776), (0.1717, 0.1686, 0.1776), (0.1674, 0.1688, 0.1787), (0.1694, 0.1708, 0.1787), (0.166, 0.1702, 0.1305), (0.168, 0.1723, 0.1305), (0.1674, 0.1688, 0.1277), (0.1694, 0.1708, 0.1277), (0.1697, 0.1665, 0.1288), (0.1717, 0.1686, 0.1288), (0.1697, 0.1665, 0.1322), (0.1717, 0.1686, 0.1322), (0.1674, 0.1688, 0.1332), (0.1694, 0.1708, 0.1332), (0.166, 0.1702, 0.08501), (0.168, 0.1723, 0.08501), (0.1674, 0.1688, 0.08226), (0.1694, 0.1708, 0.08226), (0.1697, 0.1665, 0.08331), (0.1717, 0.1686, 0.08331), (0.1697, 0.1665, 0.08671), (0.1717, 0.1686, 0.08671), (0.1674, 0.1688, 0.08776), (0.1694, 0.1708, 0.08776), (0.166, 0.1702, 0.03956), (0.168, 0.1723, 0.03956), (0.1674, 0.1688, 0.0368), (0.1694, 0.1708, 0.0368), (0.1697, 0.1665, 0.03785), (0.1717, 0.1686, 0.03785), (0.1697, 0.1665, 0.04126), (0.1717, 0.1686, 0.04126), (0.1674, 0.1688, 0.04231), (0.1694, 0.1708, 0.04231), (0.166, 0.1702, 0.2668), (0.168, 0.1723, 0.2668), (0.1674, 0.1688, 0.2641), (0.1694, 0.1708, 0.2641), (0.1697, 0.1665, 0.2651), (0.1717, 0.1686, 0.2651), (0.1697, 0.1665, 0.2685), (0.1717, 0.1686, 0.2685), (0.1674, 0.1688, 0.2696), (0.1694, 0.1708, 0.2696), (0.166, 0.1702, 0.2214), (0.168, 0.1723, 0.2214), (0.1674, 0.1688, 0.2186), (0.1694, 0.1708, 0.2186), (0.1697, 0.1665, 0.2197), (0.1717, 0.1686, 0.2197), (0.1697, 0.1665, 0.2231), (0.1717, 0.1686, 0.2231), (0.1674, 0.1688, 0.2241), (0.1694, 0.1708, 0.2241)], [], [(0, 1, 3, 2), (2, 3, 5, 4), (4, 5, 7, 6), (3, 1, 9, 7, 5), (6, 7, 9, 8), (8, 9, 1, 0), (10, 11, 13, 12), (12, 13, 15, 14), (14, 15, 17, 16), (13, 11, 19, 17, 15), (16, 17, 19, 18), (18, 19, 11, 10), (20, 21, 23, 22), (22, 23, 25, 24), (24, 25, 27, 26), (23, 21, 29, 27, 25), (26, 27, 29, 28), (28, 29, 21, 20), (30, 31, 33, 32), (32, 33, 35, 34), (34, 35, 37, 36), (33, 31, 39, 37, 35), (36, 37, 39, 38), (38, 39, 31, 30), (40, 41, 43, 42), (42, 43, 45, 44), (44, 45, 47, 46), (43, 41, 49, 47, 45), (46, 47, 49, 48), (48, 49, 41, 40), (50, 51, 53, 52), (52, 53, 55, 54), (54, 55, 57, 56), (53, 51, 59, 57, 55), (56, 57, 59, 58), (58, 59, 51, 50), (60, 61, 63, 62), (62, 63, 65, 64), (64, 65, 67, 66), (63, 61, 69, 67, 65), (66, 67, 69, 68), (68, 69, 61, 60), (70, 71, 72), (73, 74, 75), (76, 77, 78), (79, 80, 81), (82, 83, 84), (85, 86, 87), (88, 89, 90), (91, 92, 93), (78, 70, 72, 76), (71, 73, 75, 72), (74, 79, 81, 75), (80, 77, 76, 81), (90, 78, 77, 88), (79, 91, 93, 80), (92, 89, 88, 93), (84, 90, 89, 82), (91, 85, 87, 92), (86, 83, 82, 87), (70, 84, 83, 71), (85, 74, 73, 86), (98, 101, 97, 96), (102, 105, 100, 99), (110, 111, 101, 98), (106, 109, 104, 103), (112, 113, 105, 102), (95, 94, 108, 107), (114, 115, 109, 106), (99, 100, 111, 110), (103, 104, 113, 112), (107, 108, 115, 114), (120, 123, 119, 118), (124, 127, 122, 121), (132, 133, 123, 120), (128, 131, 126, 125), (134, 135, 127, 124), (117, 116, 130, 129), (136, 137, 131, 128), (121, 122, 133, 132), (125, 126, 135, 134), (129, 130, 137, 136), (156, 157, 180, 181), (159, 160, 185, 182), (152, 153, 176, 177), (155, 156, 181, 178), (148, 149, 172, 173), (161, 158, 183, 184), (187, 199, 150, 153), (190, 201, 161, 160), (204, 193, 142, 145), (189, 187, 153, 152), (194, 206, 155, 154), (206, 200, 156, 155), (207, 195, 159, 158), (209, 204, 145, 144), (205, 208, 147, 146), (201, 207, 158, 161), (199, 202, 151, 150), (203, 198, 149, 148), (193, 196, 143, 142), (200, 186, 157, 156), (192, 188, 138, 141), (197, 192, 141, 140), (198, 205, 146, 149), (195, 190, 160, 159), (188, 191, 139, 138), (196, 209, 144, 143), (191, 197, 140, 139), (202, 189, 152, 151), (208, 203, 148, 147), (160, 161, 184, 185), (138, 139, 163, 162), (142, 143, 166, 167), (141, 138, 162, 164), (146, 147, 170, 171), (145, 142, 167, 168), (150, 151, 174, 175), (139, 140, 165, 163), (149, 146, 171, 172), (154, 155, 178, 179), (143, 144, 169, 166), (153, 150, 175, 176), (158, 159, 182, 183), (140, 141, 164, 165), (147, 148, 173, 170), (157, 154, 179, 180), (144, 145, 168, 169), (151, 152, 177, 174), (186, 194, 154, 157), (214, 217, 213, 212), (218, 221, 216, 215), (226, 227, 217, 214), (222, 225, 220, 219), (228, 229, 221, 218), (211, 210, 224, 223), (230, 231, 225, 222), (215, 216, 227, 226), (219, 220, 229, 228), (223, 224, 231, 230), (236, 239, 235, 234), (240, 243, 238, 237), (248, 249, 239, 236), (244, 247, 242, 241), (250, 251, 243, 240), (233, 232, 246, 245), (252, 253, 247, 244), (237, 238, 249, 248), (241, 242, 251, 250), (245, 246, 253, 252), (258, 261, 257, 256), (262, 265, 260, 259), (270, 271, 261, 258), (266, 269, 264, 263), (272, 273, 265, 262), (255, 254, 268, 267), (274, 275, 269, 266), (259, 260, 271, 270), (263, 264, 273, 272), (267, 268, 275, 274), (280, 283, 279, 278), (284, 287, 282, 281), (292, 293, 283, 280), (288, 291, 286, 285), (294, 295, 287, 284), (277, 276, 290, 289), (296, 297, 291, 288), (281, 282, 293, 292), (285, 286, 295, 294), (289, 290, 297, 296), (75, 81, 197, 191), (81, 76, 192, 197), (72, 75, 191, 188), (76, 72, 188, 192), (88, 77, 193, 204), (93, 88, 204, 209), (80, 93, 209, 196), (77, 80, 196, 193), (92, 87, 203, 208), (89, 92, 208, 205), (82, 89, 205, 198), (87, 82, 198, 203), (71, 83, 199, 187), (83, 86, 202, 199), (86, 73, 189, 202), (73, 71, 187, 189), (85, 91, 207, 201), (91, 79, 195, 207), (79, 74, 190, 195), (74, 85, 201, 190), (70, 78, 194, 186), (84, 70, 186, 200), (90, 84, 200, 206), (78, 90, 206, 194), (298, 299, 301, 300), (300, 301, 303, 302), (302, 303, 305, 304), (301, 299, 307, 305, 303), (304, 305, 307, 306), (306, 307, 299, 298), (308, 309, 311, 310), (310, 311, 313, 312), (312, 313, 315, 314), (311, 309, 317, 315, 313), (314, 315, 317, 316), (316, 317, 309, 308), (318, 319, 321, 320), (320, 321, 323, 322), (322, 323, 325, 324), (321, 319, 327, 325, 323), (324, 325, 327, 326), (326, 327, 319, 318), (328, 329, 331, 330), (330, 331, 333, 332), (332, 333, 335, 334), (331, 329, 337, 335, 333), (334, 335, 337, 336), (336, 337, 329, 328), (338, 339, 341, 340), (340, 341, 343, 342), (342, 343, 345, 344), (341, 339, 347, 345, 343), (344, 345, 347, 346), (346, 347, 339, 338), (348, 349, 351, 350), (350, 351, 353, 352), (352, 353, 355, 354), (351, 349, 357, 355, 353), (354, 355, 357, 356), (356, 357, 349, 348), (358, 359, 361, 360), (360, 361, 363, 362), (362, 363, 365, 364), (361, 359, 367, 365, 363), (364, 365, 367, 366), (366, 367, 359, 358), (368, 369, 371, 370), (370, 371, 373, 372), (372, 373, 375, 374), (371, 369, 377, 375, 373), (374, 375, 377, 376), (376, 377, 369, 368), (378, 379, 381, 380), (380, 381, 383, 382), (382, 383, 385, 384), (381, 379, 387, 385, 383), (384, 385, 387, 386), (386, 387, 379, 378), (388, 389, 391, 390), (390, 391, 393, 392), (392, 393, 395, 394), (391, 389, 397, 395, 393), (394, 395, 397, 396), (396, 397, 389, 388), (398, 399, 401, 400), (400, 401, 403, 402), (402, 403, 405, 404), (401, 399, 407, 405, 403), (404, 405, 407, 406), (406, 407, 399, 398), (408, 409, 411, 410), (410, 411, 413, 412), (412, 413, 415, 414), (411, 409, 417, 415, 413), (414, 415, 417, 416), (416, 417, 409, 408), (418, 419, 421, 420), (420, 421, 423, 422), (422, 423, 425, 424), (421, 419, 427, 425, 423), (424, 425, 427, 426), (426, 427, 419, 418), (428, 429, 431, 430), (430, 431, 433, 432), (432, 433, 435, 434), (431, 429, 437, 435, 433), (434, 435, 437, 436), (436, 437, 429, 428), (438, 439, 441, 440), (440, 441, 443, 442), (442, 443, 445, 444), (441, 439, 447, 445, 443), (444, 445, 447, 446), (446, 447, 439, 438), (448, 449, 451, 450), (450, 451, 453, 452), (452, 453, 455, 454), (451, 449, 457, 455, 453), (454, 455, 457, 456), (456, 457, 449, 448), (458, 459, 461, 460), (460, 461, 463, 462), (462, 463, 465, 464), (461, 459, 467, 465, 463), (464, 465, 467, 466), (466, 467, 459, 458), (468, 469, 471, 470), (470, 471, 473, 472), (472, 473, 475, 474), (471, 469, 477, 475, 473), (474, 475, 477, 476), (476, 477, 469, 468), (478, 479, 481, 480), (480, 481, 483, 482), (482, 483, 485, 484), (481, 479, 487, 485, 483), (484, 485, 487, 486), (486, 487, 479, 478), (488, 489, 491, 490), (490, 491, 493, 492), (492, 493, 495, 494), (491, 489, 497, 495, 493), (494, 495, 497, 496), (496, 497, 489, 488), (498, 499, 501, 500), (500, 501, 503, 502), (502, 503, 505, 504), (501, 499, 507, 505, 503), (504, 505, 507, 506), (506, 507, 499, 498), (508, 509, 511, 510), (510, 511, 513, 512), (512, 513, 515, 514), (511, 509, 517, 515, 513), (514, 515, 517, 516), (516, 517, 509, 508), (518, 519, 521, 520), (520, 521, 523, 522), (522, 523, 525, 524), (521, 519, 527, 525, 523), (524, 525, 527, 526), (526, 527, 519, 518), (528, 529, 531, 530), (530, 531, 533, 532), (532, 533, 535, 534), (531, 529, 537, 535, 533), (534, 535, 537, 536), (536, 537, 529, 528), (538, 539, 541, 540), (540, 541, 543, 542), (542, 543, 545, 544), (541, 539, 547, 545, 543), (544, 545, 547, 546), (546, 547, 539, 538), (548, 549, 551, 550), (550, 551, 553, 552), (552, 553, 555, 554), (551, 549, 557, 555, 553), (554, 555, 557, 556), (556, 557, 549, 548), (558, 559, 561, 560), (560, 561, 563, 562), (562, 563, 565, 564), (561, 559, 567, 565, 563), (564, 565, 567, 566), (566, 567, 559, 558), (568, 569, 571, 570), (570, 571, 573, 572), (572, 573, 575, 574), (571, 569, 577, 575, 573), (574, 575, 577, 576), (576, 577, 569, 568), (578, 579, 581, 580), (580, 581, 583, 582), (582, 583, 585, 584), (581, 579, 587, 585, 583), (584, 585, 587, 586), (586, 587, 579, 578), (588, 589, 591, 590), (590, 591, 593, 592), (592, 593, 595, 594), (591, 589, 597, 595, 593), (594, 595, 597, 596), (596, 597, 589, 588), (598, 599, 601, 600), (600, 601, 603, 602), (602, 603, 605, 604), (601, 599, 607, 605, 603), (604, 605, 607, 606), (606, 607, 599, 598), (608, 609, 611, 610), (610, 611, 613, 612), (612, 613, 615, 614), (611, 609, 617, 615, 613), (614, 615, 617, 616), (616, 617, 609, 608), (618, 619, 621, 620), (620, 621, 623, 622), (622, 623, 625, 624), (621, 619, 627, 625, 623), (624, 625, 627, 626), (626, 627, 619, 618), (628, 629, 631, 630), (630, 631, 633, 632), (632, 633, 635, 634), (631, 629, 637, 635, 633), (634, 635, 637, 636), (636, 637, 629, 628), (638, 639, 641, 640), (640, 641, 643, 642), (642, 643, 645, 644), (641, 639, 647, 645, 643), (644, 645, 647, 646), (646, 647, 639, 638), (648, 649, 651, 650), (650, 651, 653, 652), (652, 653, 655, 654), (651, 649, 657, 655, 653), (654, 655, 657, 656), (656, 657, 649, 648), (658, 659, 661, 660), (660, 661, 663, 662), (662, 663, 665, 664), (661, 659, 667, 665, 663), (664, 665, 667, 666), (666, 667, 659, 658), (668, 669, 671, 670), (670, 671, 673, 672), (672, 673, 675, 674), (671, 669, 677, 675, 673), (674, 675, 677, 676), (676, 677, 669, 668), (678, 679, 681, 680), (680, 681, 683, 682), (682, 683, 685, 684), (681, 679, 687, 685, 683), (684, 685, 687, 686), (686, 687, 679, 678), (688, 689, 691, 690), (690, 691, 693, 692), (692, 693, 695, 694), (691, 689, 697, 695, 693), (694, 695, 697, 696), (696, 697, 689, 688), (698, 699, 701, 700), (700, 701, 703, 702), (702, 703, 705, 704), (701, 699, 707, 705, 703), (704, 705, 707, 706), (706, 707, 699, 698), (708, 709, 711, 710), (710, 711, 713, 712), (712, 713, 715, 714), (711, 709, 717, 715, 713), (714, 715, 717, 716), (716, 717, 709, 708), (718, 719, 721, 720), (720, 721, 723, 722), (722, 723, 725, 724), (721, 719, 727, 725, 723), (724, 725, 727, 726), (726, 727, 719, 718), (728, 729, 731, 730), (730, 731, 733, 732), (732, 733, 735, 734), (731, 729, 737, 735, 733), (734, 735, 737, 736), (736, 737, 729, 728), (738, 739, 741, 740), (740, 741, 743, 742), (742, 743, 745, 744), (741, 739, 747, 745, 743), (744, 745, 747, 746), (746, 747, 739, 738), (748, 749, 751, 750), (750, 751, 753, 752), (752, 753, 755, 754), (751, 749, 757, 755, 753), (754, 755, 757, 756), (756, 757, 749, 748), (758, 759, 761, 760), (760, 761, 763, 762), (762, 763, 765, 764), (761, 759, 767, 765, 763), (764, 765, 767, 766), (766, 767, 759, 758), (768, 769, 771, 770), (770, 771, 773, 772), (772, 773, 775, 774), (771, 769, 777, 775, 773), (774, 775, 777, 776), (776, 777, 769, 768), (778, 779, 781, 780), (780, 781, 783, 782), (782, 783, 785, 784), (781, 779, 787, 785, 783), (784, 785, 787, 786), (786, 787, 779, 778), (788, 789, 791, 790), (790, 791, 793, 792), (792, 793, 795, 794), (791, 789, 797, 795, 793), (794, 795, 797, 796), (796, 797, 789, 788), (798, 799, 801, 800), (800, 801, 803, 802), (802, 803, 805, 804), (801, 799, 807, 805, 803), (804, 805, 807, 806), (806, 807, 799, 798), (808, 809, 811, 810), (810, 811, 813, 812), (812, 813, 815, 814), (811, 809, 817, 815, 813), (814, 815, 817, 816), (816, 817, 809, 808), (818, 819, 821, 820), (820, 821, 823, 822), (822, 823, 825, 824), (821, 819, 827, 825, 823), (824, 825, 827, 826), (826, 827, 819, 818), (828, 829, 831, 830), (830, 831, 833, 832), (832, 833, 835, 834), (831, 829, 837, 835, 833), (834, 835, 837, 836), (836, 837, 829, 828), (838, 839, 841, 840), (840, 841, 843, 842), (842, 843, 845, 844), (841, 839, 847, 845, 843), (844, 845, 847, 846), (846, 847, 839, 838), (848, 849, 851, 850), (850, 851, 853, 852), (852, 853, 855, 854), (851, 849, 857, 855, 853), (854, 855, 857, 856), (856, 857, 849, 848), (858, 859, 861, 860), (860, 861, 863, 862), (862, 863, 865, 864), (861, 859, 867, 865, 863), (864, 865, 867, 866), (866, 867, 859, 858), (868, 869, 871, 870), (870, 871, 873, 872), (872, 873, 875, 874), (871, 869, 877, 875, 873), (874, 875, 877, 876), (876, 877, 869, 868), (878, 879, 881, 880), (880, 881, 883, 882), (882, 883, 885, 884), (881, 879, 887, 885, 883), (884, 885, 887, 886), (886, 887, 879, 878), (888, 889, 891, 890), (890, 891, 893, 892), (892, 893, 895, 894), (891, 889, 897, 895, 893), (894, 895, 897, 896), (896, 897, 889, 888), (898, 899, 901, 900), (900, 901, 903, 902), (902, 903, 905, 904), (901, 899, 907, 905, 903), (904, 905, 907, 906), (906, 907, 899, 898), (908, 909, 911, 910), (910, 911, 913, 912), (912, 913, 915, 914), (911, 909, 917, 915, 913), (914, 915, 917, 916), (916, 917, 909, 908), (918, 919, 921, 920), (920, 921, 923, 922), (922, 923, 925, 924), (921, 919, 927, 925, 923), (924, 925, 927, 926), (926, 927, 919, 918), (928, 929, 931, 930), (930, 931, 933, 932), (932, 933, 935, 934), (931, 929, 937, 935, 933), (934, 935, 937, 936), (936, 937, 929, 928), (938, 939, 941, 940), (940, 941, 943, 942), (942, 943, 945, 944), (941, 939, 947, 945, 943), (944, 945, 947, 946), (946, 947, 939, 938), (948, 949, 951, 950), (950, 951, 953, 952), (952, 953, 955, 954), (951, 949, 957, 955, 953), (954, 955, 957, 956), (956, 957, 949, 948), (958, 959, 961, 960), (960, 961, 963, 962), (962, 963, 965, 964), (961, 959, 967, 965, 963), (964, 965, 967, 966), (966, 967, 959, 958), (968, 969, 971, 970), (970, 971, 973, 972), (972, 973, 975, 974), (971, 969, 977, 975, 973), (974, 975, 977, 976), (976, 977, 969, 968), (978, 979, 981, 980), (980, 981, 983, 982), (982, 983, 985, 984), (981, 979, 987, 985, 983), (984, 985, 987, 986), (986, 987, 979, 978), (988, 989, 991, 990), (990, 991, 993, 992), (992, 993, 995, 994), (991, 989, 997, 995, 993), (994, 995, 997, 996), (996, 997, 989, 988), (998, 999, 1001, 1000), (1000, 1001, 1003, 1002), (1002, 1003, 1005, 1004), (1001, 999, 1007, 1005, 1003), (1004, 1005, 1007, 1006), (1006, 1007, 999, 998), (1008, 1009, 1011, 1010), (1010, 1011, 1013, 1012), (1012, 1013, 1015, 1014), (1011, 1009, 1017, 1015, 1013), (1014, 1015, 1017, 1016), (1016, 1017, 1009, 1008), (1018, 1019, 1021, 1020), (1020, 1021, 1023, 1022), (1022, 1023, 1025, 1024), (1021, 1019, 1027, 1025, 1023), (1024, 1025, 1027, 1026), (1026, 1027, 1019, 1018), (1028, 1029, 1031, 1030), (1030, 1031, 1033, 1032), (1032, 1033, 1035, 1034), (1031, 1029, 1037, 1035, 1033), (1034, 1035, 1037, 1036), (1036, 1037, 1029, 1028), (1038, 1039, 1041, 1040), (1040, 1041, 1043, 1042), (1042, 1043, 1045, 1044), (1041, 1039, 1047, 1045, 1043), (1044, 1045, 1047, 1046), (1046, 1047, 1039, 1038), (1048, 1049, 1051, 1050), (1050, 1051, 1053, 1052), (1052, 1053, 1055, 1054), (1051, 1049, 1057, 1055, 1053), (1054, 1055, 1057, 1056), (1056, 1057, 1049, 1048), (1058, 1059, 1061, 1060), (1060, 1061, 1063, 1062), (1062, 1063, 1065, 1064), (1061, 1059, 1067, 1065, 1063), (1064, 1065, 1067, 1066), (1066, 1067, 1059, 1058)])
_uv = me_cylinder_003.uv_layers.new(name='UVMap')
_uv.uv.foreach_set('vector', [0.127, 0.7506, 0.127, 0.7506, 0.127, 0.7506, 0.127, 0.7506, 0.127, 0.7506, 0.127, 0.7506, 0.127, 0.7506, 0.127, 0.7506, 0.127, 0.7506, 0.127, 0.7506, 0.127, 0.7506, 0.127, 0.7506, 0.127, 0.7506, 0.127, 0.7506, 0.127, 0.7506, 0.127, 0.7506, 0.127, 0.7506, 0.127, 0.7506, 0.127, 0.7506, 0.127, 0.7506, 0.127, 0.7506, 0.127, 0.7506, 0.127, 0.7506, 0.127, 0.7506, 0.127, 0.7506, 0.127, 0.7506, 0.127, 0.7506, 0.127, 0.7506, 0.127, 0.7506, 0.127, 0.7506, 0.127, 0.7506, 0.127, 0.7506, 0.127, 0.7506, 0.127, 0.7506, 0.127, 0.7506, 0.127, 0.7506, 0.127, 0.7506, 0.127, 0.7506, 0.127, 0.7506, 0.127, 0.7506, 0.127, 0.7506, 0.127, 0.7506, 0.127, 0.7506, 0.127, 0.7506, 0.127, 0.7506, 0.127, 0.7506, 0.127, 0.7506, 0.127, 0.7506, 0.127, 0.7506, 0.127, 0.7506, 0.127, 0.7506, 0.127, 0.7506, 0.127, 0.7506, 0.127, 0.7506, 0.127, 0.7506, 0.127, 0.7506, 0.127, 0.7506, 0.127, 0.7506, 0.127, 0.7506, 0.127, 0.7506, 0.127, 0.7506, 0.127, 0.7506, 0.127, 0.7506, 0.127, 0.7506, 0.127, 0.7506, 0.127, 0.7506, 0.127, 0.7506, 0.127, 0.7506, 0.127, 0.7506, 0.127, 0.7506, 0.127, 0.7506, 0.127, 0.7506, 0.127, 0.7506, 0.127, 0.7506, 0.127, 0.7506, 0.127, 0.7506, 0.127, 0.7506, 0.127, 0.7506, 0.127, 0.7506, 0.127, 0.7506, 0.127, 0.7506, 0.127, 0.7506, 0.127, 0.7506, 0.127, 0.7506, 0.127, 0.7506, 0.127, 0.7506, 0.127, 0.7506, 0.127, 0.7506, 0.127, 0.7506, 0.127, 0.7506, 0.127, 0.7506, 0.127, 0.7506, 0.127, 0.7506, 0.127, 0.7506, 0.127, 0.7506, 0.127, 0.7506, 0.127, 0.7506, 0.127, 0.7506, 0.127, 0.7506, 0.127, 0.7506, 0.127, 0.7506, 0.127, 0.7506, 0.127, 0.7506, 0.127, 0.7506, 0.127, 0.7506, 0.127, 0.7506, 0.127, 0.7506, 0.127, 0.7506, 0.127, 0.7506, 0.127, 0.7506, 0.127, 0.7506, 0.127, 0.7506, 0.127, 0.7506, 0.127, 0.7506, 0.127, 0.7506, 0.127, 0.7506, 0.127, 0.7506, 0.127, 0.7506, 0.127, 0.7506, 0.127, 0.7506, 0.127, 0.7506, 0.127, 0.7506, 0.127, 0.7506, 0.127, 0.7506, 0.127, 0.7506, 0.127, 0.7506, 0.127, 0.7506, 0.127, 0.7506, 0.127, 0.7506, 0.127, 0.7506, 0.127, 0.7506, 0.127, 0.7506, 0.127, 0.7506, 0.127, 0.7506, 0.127, 0.7506, 0.127, 0.7506, 0.127, 0.7506, 0.127, 0.7506, 0.127, 0.7506, 0.127, 0.7506, 0.127, 0.7506, 0.127, 0.7506, 0.127, 0.7506, 0.127, 0.7506, 0.127, 0.7506, 0.127, 0.7506, 0.127, 0.7506, 0.127, 0.7506, 0.127, 0.7506, 0.127, 0.7506, 0.127, 0.7506, 0.127, 0.7506, 0.127, 0.7506, 0.127, 0.7506, 0.127, 0.7506, 0.127, 0.7506, 0.127, 0.7506, 0.127, 0.7506, 0.127, 0.7506, 0.127, 0.7506, 0.127, 0.7506, 0.127, 0.7506, 0.127, 0.7506, 0.127, 0.7506, 0.127, 0.7506, 0.127, 0.7506, 0.127, 0.7506, 0.127, 0.7506, 0.127, 0.7506, 0.127, 0.7506, 0.127, 0.7506, 0.127, 0.7506, 0.127, 0.7506, 0.127, 0.7506, 0.127, 0.7506, 0.1338, 0.8006, 0.1338, 0.8006, 0.1338, 0.8006, 0.134, 0.8004, 0.134, 0.8004, 0.134, 0.8004, 0.1338, 0.8005, 0.1338, 0.8005, 0.1338, 0.8005, 0.134, 0.8005, 0.134, 0.8005, 0.134, 0.8005, 0.1339, 0.8006, 0.1339, 0.8006, 0.1339, 0.8006, 0.134, 0.8006, 0.134, 0.8006, 0.134, 0.8006, 0.1339, 0.8005, 0.1339, 0.8005, 0.1339, 0.8005, 0.134, 0.8005, 0.134, 0.8005, 0.134, 0.8005, 0.1338, 0.8005, 0.1338, 0.8006, 0.1338, 0.8006, 0.1338, 0.8005, 0.1339, 0.8004, 0.134, 0.8004, 0.134, 0.8004, 0.1339, 0.8004, 0.134, 0.8004, 0.134, 0.8005, 0.134, 0.8005, 0.134, 0.8004, 0.134, 0.8005, 0.1339, 0.8005, 0.1339, 0.8005, 0.134, 0.8005, 0.1339, 0.8005, 0.1338, 0.8005, 0.1338, 0.8005, 0.1339, 0.8005, 0.134, 0.8005, 0.134, 0.8005, 0.134, 0.8005, 0.134, 0.8005, 0.134, 0.8005, 0.1339, 0.8005, 0.1339, 0.8005, 0.134, 0.8005, 0.1339, 0.8006, 0.1339, 0.8005, 0.1339, 0.8005, 0.1339, 0.8006, 0.134, 0.8005, 0.134, 0.8006, 0.134, 0.8006, 0.134, 0.8005, 0.134, 0.8006, 0.1339, 0.8006, 0.1339, 0.8006, 0.134, 0.8006, 0.1338, 0.8006, 0.1339, 0.8006, 0.1339, 0.8006, 0.1338, 0.8006, 0.134, 0.8006, 0.134, 0.8007, 0.134, 0.8007, 0.134, 0.8006, 0.5933, 0.989, 0.5935, 0.989, 0.5935, 0.9891, 0.5933, 0.9891, 0.5933, 0.9889, 0.5935, 0.9889, 0.5935, 0.9889, 0.5933, 0.9889, 0.5933, 0.989, 0.5935, 0.989, 0.5935, 0.989, 0.5933, 0.989, 0.5933, 0.9889, 0.5935, 0.9889, 0.5935, 0.9889, 0.5933, 0.9889, 0.5933, 0.9889, 0.5935, 0.9889, 0.5935, 0.9889, 0.5933, 0.9889, 0.5933, 0.9888, 0.5935, 0.9888, 0.5935, 0.9889, 0.5933, 0.9889, 0.5933, 0.9889, 0.5935, 0.9889, 0.5935, 0.9889, 0.5933, 0.9889, 0.5933, 0.9889, 0.5935, 0.9889, 0.5935, 0.989, 0.5933, 0.989, 0.5933, 0.9889, 0.5935, 0.9889, 0.5935, 0.9889, 0.5933, 0.9889, 0.5933, 0.9889, 0.5935, 0.9889, 0.5935, 0.9889, 0.5933, 0.9889, 0.5933, 0.989, 0.5935, 0.989, 0.5935, 0.9891, 0.5933, 0.9891, 0.5933, 0.9889, 0.5935, 0.9889, 0.5935, 0.9889, 0.5933, 0.9889, 0.5933, 0.989, 0.5935, 0.989, 0.5935, 0.989, 0.5933, 0.989, 0.5933, 0.9889, 0.5935, 0.9889, 0.5935, 0.9889, 0.5933, 0.9889, 0.5933, 0.9889, 0.5935, 0.9889, 0.5935, 0.9889, 0.5933, 0.9889, 0.5933, 0.9888, 0.5935, 0.9888, 0.5935, 0.9889, 0.5933, 0.9889, 0.5933, 0.9889, 0.5935, 0.9889, 0.5935, 0.9889, 0.5933, 0.9889, 0.5933, 0.9889, 0.5935, 0.9889, 0.5935, 0.989, 0.5933, 0.989, 0.5933, 0.9889, 0.5935, 0.9889, 0.5935, 0.9889, 0.5933, 0.9889, 0.5933, 0.9889, 0.5935, 0.9889, 0.5935, 0.9889, 0.5933, 0.9889, 0.05698, 0.8495, 0.05689, 0.8495, 0.05689, 0.8495, 0.05698, 0.8495, 0.05723, 0.8494, 0.05723, 0.8495, 0.05723, 0.8495, 0.05723, 0.8494, 0.05711, 0.8497, 0.05701, 0.8497, 0.05701, 0.8497, 0.05711, 0.8497, 0.05698, 0.8494, 0.05698, 0.8495, 0.05698, 0.8495, 0.05698, 0.8494, 0.05711, 0.8495, 0.05701, 0.8495, 0.05701, 0.8495, 0.05711, 0.8495, 0.05714, 0.8495, 0.05714, 0.8494, 0.05714, 0.8494, 0.05714, 0.8495, 0.057, 0.8497, 0.057, 0.8496, 0.05701, 0.8496, 0.05701, 0.8497, 0.05724, 0.8496, 0.05713, 0.8496, 0.05714, 0.8495, 0.05723, 0.8495, 0.057, 0.8494, 0.057, 0.8493, 0.05701, 0.8493, 0.05701, 0.8494, 0.05712, 0.8497, 0.057, 0.8497, 0.05701, 0.8497, 0.05711, 0.8497, 0.05687, 0.8494, 0.05699, 0.8494, 0.05698, 0.8494, 0.05689, 0.8494, 0.05699, 0.8494, 0.05699, 0.8496, 0.05698, 0.8495, 0.05698, 0.8494, 0.05713, 0.8494, 0.05724, 0.8494, 0.05723, 0.8494, 0.05714, 0.8494, 0.05712, 0.8494, 0.057, 0.8494, 0.05701, 0.8494, 0.05711, 0.8494, 0.057, 0.8494, 0.05712, 0.8494, 0.05711, 0.8494, 0.05701, 0.8494, 0.05713, 0.8496, 0.05713, 0.8494, 0.05714, 0.8494, 0.05714, 0.8495, 0.057, 0.8496, 0.05712, 0.8496, 0.05711, 0.8496, 0.05701, 0.8496, 0.05712, 0.8496, 0.057, 0.8496, 0.05701, 0.8495, 0.05711, 0.8495, 0.057, 0.8493, 0.05712, 0.8493, 0.05711, 0.8493, 0.05701, 0.8493, 0.05699, 0.8496, 0.05687, 0.8496, 0.05689, 0.8495, 0.05698, 0.8495, 0.057, 0.8493, 0.057, 0.8492, 0.05701, 0.8492, 0.05701, 0.8493, 0.05712, 0.8493, 0.057, 0.8493, 0.05701, 0.8493, 0.05711, 0.8493, 0.057, 0.8496, 0.057, 0.8494, 0.05701, 0.8494, 0.05701, 0.8495, 0.05724, 0.8494, 0.05724, 0.8496, 0.05723, 0.8495, 0.05723, 0.8494, 0.057, 0.8492, 0.05712, 0.8492, 0.05711, 0.8492, 0.05701, 0.8492, 0.05712, 0.8493, 0.05712, 0.8494, 0.05711, 0.8494, 0.05711, 0.8493, 0.05712, 0.8492, 0.05712, 0.8493, 0.05711, 0.8493, 0.05711, 0.8492, 0.0571, 0.8496, 0.0571, 0.8497, 0.05709, 0.8496, 0.05709, 0.8496, 0.05712, 0.8494, 0.05712, 0.8496, 0.05711, 0.8495, 0.05711, 0.8494, 0.05723, 0.8495, 0.05714, 0.8495, 0.05714, 0.8495, 0.05723, 0.8495, 0.05701, 0.8492, 0.05711, 0.8492, 0.05711, 0.8492, 0.05701, 0.8492, 0.05701, 0.8493, 0.05711, 0.8493, 0.05711, 0.8493, 0.05701, 0.8493, 0.05701, 0.8493, 0.05701, 0.8492, 0.05701, 0.8492, 0.05701, 0.8493, 0.05701, 0.8494, 0.05711, 0.8494, 0.05711, 0.8494, 0.05701, 0.8494, 0.05701, 0.8494, 0.05701, 0.8493, 0.05701, 0.8493, 0.05701, 0.8494, 0.05701, 0.8496, 0.05711, 0.8496, 0.05711, 0.8496, 0.05701, 0.8496, 0.05711, 0.8492, 0.05711, 0.8493, 0.05711, 0.8493, 0.05711, 0.8492, 0.05701, 0.8495, 0.05701, 0.8494, 0.05701, 0.8494, 0.05701, 0.8495, 0.05689, 0.8494, 0.05698, 0.8494, 0.05698, 0.8494, 0.05689, 0.8494, 0.05711, 0.8493, 0.05711, 0.8494, 0.05711, 0.8494, 0.05711, 0.8493, 0.05701, 0.8497, 0.05701, 0.8496, 0.05701, 0.8496, 0.05701, 0.8497, 0.05714, 0.8494, 0.05723, 0.8494, 0.05723, 0.8494, 0.05714, 0.8494, 0.05711, 0.8493, 0.05701, 0.8493, 0.05701, 0.8493, 0.05711, 0.8493, 0.05711, 0.8494, 0.05711, 0.8495, 0.05711, 0.8495, 0.05711, 0.8494, 0.05689, 0.8495, 0.05689, 0.8494, 0.05689, 0.8494, 0.05689, 0.8495, 0.05711, 0.8494, 0.05701, 0.8494, 0.05701, 0.8494, 0.05711, 0.8494, 0.05711, 0.8496, 0.05711, 0.8497, 0.05711, 0.8497, 0.05711, 0.8496, 0.05687, 0.8496, 0.05687, 0.8494, 0.05689, 0.8494, 0.05689, 0.8495, 0.5933, 0.989, 0.5935, 0.989, 0.5935, 0.9891, 0.5933, 0.9891, 0.5933, 0.9889, 0.5935, 0.9889, 0.5935, 0.9889, 0.5933, 0.9889, 0.5933, 0.989, 0.5935, 0.989, 0.5935, 0.989, 0.5933, 0.989, 0.5933, 0.9889, 0.5935, 0.9889, 0.5935, 0.9889, 0.5933, 0.9889, 0.5933, 0.9889, 0.5935, 0.9889, 0.5935, 0.9889, 0.5933, 0.9889, 0.5933, 0.9888, 0.5935, 0.9888, 0.5935, 0.9889, 0.5933, 0.9889, 0.5933, 0.9889, 0.5935, 0.9889, 0.5935, 0.9889, 0.5933, 0.9889, 0.5933, 0.9889, 0.5935, 0.9889, 0.5935, 0.989, 0.5933, 0.989, 0.5933, 0.9889, 0.5935, 0.9889, 0.5935, 0.9889, 0.5933, 0.9889, 0.5933, 0.9889, 0.5935, 0.9889, 0.5935, 0.9889, 0.5933, 0.9889, 0.5933, 0.989, 0.5935, 0.989, 0.5935, 0.9891, 0.5933, 0.9891, 0.5933, 0.9889, 0.5935, 0.9889, 0.5935, 0.9889, 0.5933, 0.9889, 0.5933, 0.989, 0.5935, 0.989, 0.5935, 0.989, 0.5933, 0.989, 0.5933, 0.9889, 0.5935, 0.9889, 0.5935, 0.9889, 0.5933, 0.9889, 0.5933, 0.9889, 0.5935, 0.9889, 0.5935, 0.9889, 0.5933, 0.9889, 0.5933, 0.9888, 0.5935, 0.9888, 0.5935, 0.9889, 0.5933, 0.9889, 0.5933, 0.9889, 0.5935, 0.9889, 0.5935, 0.9889, 0.5933, 0.9889, 0.5933, 0.9889, 0.5935, 0.9889, 0.5935, 0.989, 0.5933, 0.989, 0.5933, 0.9889, 0.5935, 0.9889, 0.5935, 0.9889, 0.5933, 0.9889, 0.5933, 0.9889, 0.5935, 0.9889, 0.5935, 0.9889, 0.5933, 0.9889, 0.5933, 0.989, 0.5935, 0.989, 0.5935, 0.9891, 0.5933, 0.9891, 0.5933, 0.9889, 0.5935, 0.9889, 0.5935, 0.9889, 0.5933, 0.9889, 0.5933, 0.989, 0.5935, 0.989, 0.5935, 0.989, 0.5933, 0.989, 0.5933, 0.9889, 0.5935, 0.9889, 0.5935, 0.9889, 0.5933, 0.9889, 0.5933, 0.9889, 0.5935, 0.9889, 0.5935, 0.9889, 0.5933, 0.9889, 0.5933, 0.9888, 0.5935, 0.9888, 0.5935, 0.9889, 0.5933, 0.9889, 0.5933, 0.9889, 0.5935, 0.9889, 0.5935, 0.9889, 0.5933, 0.9889, 0.5933, 0.9889, 0.5935, 0.9889, 0.5935, 0.989, 0.5933, 0.989, 0.5933, 0.9889, 0.5935, 0.9889, 0.5935, 0.9889, 0.5933, 0.9889, 0.5933, 0.9889, 0.5935, 0.9889, 0.5935, 0.9889, 0.5933, 0.9889, 0.5933, 0.989, 0.5935, 0.989, 0.5935, 0.9891, 0.5933, 0.9891, 0.5933, 0.9889, 0.5935, 0.9889, 0.5935, 0.9889, 0.5933, 0.9889, 0.5933, 0.989, 0.5935, 0.989, 0.5935, 0.989, 0.5933, 0.989, 0.5933, 0.9889, 0.5935, 0.9889, 0.5935, 0.9889, 0.5933, 0.9889, 0.5933, 0.9889, 0.5935, 0.9889, 0.5935, 0.9889, 0.5933, 0.9889, 0.5933, 0.9888, 0.5935, 0.9888, 0.5935, 0.9889, 0.5933, 0.9889, 0.5933, 0.9889, 0.5935, 0.9889, 0.5935, 0.9889, 0.5933, 0.9889, 0.5933, 0.9889, 0.5935, 0.9889, 0.5935, 0.989, 0.5933, 0.989, 0.5933, 0.9889, 0.5935, 0.9889, 0.5935, 0.9889, 0.5933, 0.9889, 0.5933, 0.9889, 0.5935, 0.9889, 0.5935, 0.9889, 0.5933, 0.9889, 0.134, 0.8004, 0.134, 0.8005, 0.134, 0.8005, 0.134, 0.8004, 0.134, 0.8005, 0.1339, 0.8005, 0.1339, 0.8005, 0.134, 0.8005, 0.1339, 0.8004, 0.134, 0.8004, 0.134, 0.8004, 0.1339, 0.8004, 0.1339, 0.8005, 0.1339, 0.8004, 0.1339, 0.8004, 0.1339, 0.8005, 0.1339, 0.8005, 0.1338, 0.8005, 0.1339, 0.8005, 0.1339, 0.8005, 0.134, 0.8005, 0.1339, 0.8005, 0.1339, 0.8005, 0.134, 0.8005, 0.134, 0.8005, 0.134, 0.8005, 0.134, 0.8005, 0.134, 0.8005, 0.1338, 0.8005, 0.134, 0.8005, 0.134, 0.8005, 0.1339, 0.8005, 0.134, 0.8005, 0.134, 0.8006, 0.134, 0.8006, 0.134, 0.8005, 0.1339, 0.8005, 0.134, 0.8005, 0.134, 0.8005, 0.1339, 0.8005, 0.1339, 0.8006, 0.1339, 0.8005, 0.1339, 0.8005, 0.1339, 0.8006, 0.134, 0.8006, 0.1339, 0.8006, 0.1339, 0.8006, 0.134, 0.8006, 0.1338, 0.8006, 0.1339, 0.8006, 0.1339, 0.8006, 0.1339, 0.8007, 0.1339, 0.8006, 0.134, 0.8006, 0.134, 0.8006, 0.1339, 0.8006, 0.134, 0.8006, 0.134, 0.8007, 0.134, 0.8007, 0.134, 0.8006, 0.1288, 0.7998, 0.1282, 0.7995, 0.1285, 0.7998, 0.1288, 0.7998, 0.134, 0.8006, 0.134, 0.8005, 0.134, 0.8005, 0.134, 0.8006, 0.134, 0.8005, 0.134, 0.8005, 0.1341, 0.8005, 0.134, 0.8005, 0.134, 0.8005, 0.134, 0.8004, 0.1341, 0.8006, 0.1341, 0.8005, 0.134, 0.8004, 0.134, 0.8006, 0.134, 0.8006, 0.1341, 0.8006, 0.1338, 0.8006, 0.1338, 0.8005, 0.1338, 0.8005, 0.1338, 0.8006, 0.1339, 0.8006, 0.1338, 0.8006, 0.1338, 0.8006, 0.1339, 0.8006, 0.1339, 0.8005, 0.1339, 0.8006, 0.1339, 0.8006, 0.1339, 0.8005, 0.1338, 0.8005, 0.1339, 0.8005, 0.1339, 0.8005, 0.1338, 0.8005, 0.127, 0.7506, 0.127, 0.7506, 0.127, 0.7506, 0.127, 0.7506, 0.127, 0.7506, 0.127, 0.7506, 0.127, 0.7506, 0.127, 0.7506, 0.127, 0.7506, 0.127, 0.7506, 0.127, 0.7506, 0.127, 0.7506, 0.127, 0.7506, 0.127, 0.7506, 0.127, 0.7506, 0.127, 0.7506, 0.127, 0.7506, 0.127, 0.7506, 0.127, 0.7506, 0.127, 0.7506, 0.127, 0.7506, 0.127, 0.7506, 0.127, 0.7506, 0.127, 0.7506, 0.127, 0.7506, 0.127, 0.7506, 0.127, 0.7506, 0.127, 0.7506, 0.127, 0.7506, 0.127, 0.7506, 0.127, 0.7506, 0.127, 0.7506, 0.127, 0.7506, 0.127, 0.7506, 0.127, 0.7506, 0.127, 0.7506, 0.127, 0.7506, 0.127, 0.7506, 0.127, 0.7506, 0.127, 0.7506, 0.127, 0.7506, 0.127, 0.7506, 0.127, 0.7506, 0.127, 0.7506, 0.127, 0.7506, 0.127, 0.7506, 0.127, 0.7506, 0.127, 0.7506, 0.127, 0.7506, 0.127, 0.7506, 0.127, 0.7506, 0.127, 0.7506, 0.127, 0.7506, 0.127, 0.7506, 0.127, 0.7506, 0.127, 0.7506, 0.127, 0.7506, 0.127, 0.7506, 0.127, 0.7506, 0.127, 0.7506, 0.127, 0.7506, 0.127, 0.7506, 0.127, 0.7506, 0.127, 0.7506, 0.127, 0.7506, 0.127, 0.7506, 0.127, 0.7506, 0.127, 0.7506, 0.127, 0.7506, 0.127, 0.7506, 0.127, 0.7506, 0.127, 0.7506, 0.127, 0.7506, 0.127, 0.7506, 0.127, 0.7506, 0.127, 0.7506, 0.127, 0.7506, 0.127, 0.7506, 0.127, 0.7506, 0.127, 0.7506, 0.127, 0.7506, 0.127, 0.7506, 0.127, 0.7506, 0.127, 0.7506, 0.127, 0.7506, 0.127, 0.7506, 0.127, 0.7506, 0.127, 0.7506, 0.127, 0.7506, 0.127, 0.7506, 0.127, 0.7506, 0.127, 0.7506, 0.127, 0.7506, 0.127, 0.7506, 0.127, 0.7506, 0.127, 0.7506, 0.127, 0.7506, 0.127, 0.7506, 0.127, 0.7506, 0.127, 0.7506, 0.127, 0.7506, 0.127, 0.7506, 0.127, 0.7506, 0.127, 0.7506, 0.127, 0.7506, 0.127, 0.7506, 0.127, 0.7506, 0.127, 0.7506, 0.127, 0.7506, 0.127, 0.7506, 0.127, 0.7506, 0.127, 0.7506, 0.127, 0.7506, 0.127, 0.7506, 0.127, 0.7506, 0.127, 0.7506, 0.127, 0.7506, 0.127, 0.7506, 0.127, 0.7506, 0.127, 0.7506, 0.127, 0.7506, 0.127, 0.7506, 0.127, 0.7506, 0.127, 0.7506, 0.127, 0.7506, 0.127, 0.7506, 0.127, 0.7506, 0.127, 0.7506, 0.127, 0.7506, 0.127, 0.7506, 0.127, 0.7506, 0.127, 0.7506, 0.127, 0.7506, 0.127, 0.7506, 0.127, 0.7506, 0.127, 0.7506, 0.127, 0.7506, 0.127, 0.7506, 0.127, 0.7506, 0.127, 0.7506, 0.127, 0.7506, 0.127, 0.7506, 0.127, 0.7506, 0.127, 0.7506, 0.127, 0.7506, 0.127, 0.7506, 0.127, 0.7506, 0.127, 0.7506, 0.127, 0.7506, 0.127, 0.7506, 0.127, 0.7506, 0.127, 0.7506, 0.127, 0.7506, 0.127, 0.7506, 0.127, 0.7506, 0.127, 0.7506, 0.127, 0.7506, 0.127, 0.7506, 0.127, 0.7506, 0.127, 0.7506, 0.127, 0.7506, 0.127, 0.7506, 0.127, 0.7506, 0.127, 0.7506, 0.127, 0.7506, 0.127, 0.7506, 0.127, 0.7506, 0.127, 0.7506, 0.127, 0.7506, 0.127, 0.7506, 0.127, 0.7506, 0.127, 0.7506, 0.127, 0.7506, 0.127, 0.7506, 0.127, 0.7506, 0.127, 0.7506, 0.127, 0.7506, 0.127, 0.7506, 0.127, 0.7506, 0.127, 0.7506, 0.127, 0.7506, 0.127, 0.7506, 0.127, 0.7506, 0.127, 0.7506, 0.127, 0.7506, 0.127, 0.7506, 0.127, 0.7506, 0.127, 0.7506, 0.127, 0.7506, 0.127, 0.7506, 0.127, 0.7506, 0.127, 0.7506, 0.127, 0.7506, 0.127, 0.7506, 0.127, 0.7506, 0.127, 0.7506, 0.127, 0.7506, 0.127, 0.7506, 0.127, 0.7506, 0.127, 0.7506, 0.127, 0.7506, 0.127, 0.7506, 0.127, 0.7506, 0.127, 0.7506, 0.127, 0.7506, 0.127, 0.7506, 0.127, 0.7506, 0.127, 0.7506, 0.127, 0.7506, 0.127, 0.7506, 0.127, 0.7506, 0.127, 0.7506, 0.127, 0.7506, 0.127, 0.7506, 0.127, 0.7506, 0.127, 0.7506, 0.127, 0.7506, 0.127, 0.7506, 0.127, 0.7506, 0.127, 0.7506, 0.127, 0.7506, 0.127, 0.7506, 0.127, 0.7506, 0.127, 0.7506, 0.127, 0.7506, 0.127, 0.7506, 0.127, 0.7506, 0.127, 0.7506, 0.127, 0.7506, 0.127, 0.7506, 0.127, 0.7506, 0.127, 0.7506, 0.127, 0.7506, 0.127, 0.7506, 0.127, 0.7506, 0.127, 0.7506, 0.127, 0.7506, 0.127, 0.7506, 0.127, 0.7506, 0.127, 0.7506, 0.127, 0.7506, 0.127, 0.7506, 0.127, 0.7506, 0.127, 0.7506, 0.127, 0.7506, 0.127, 0.7506, 0.127, 0.7506, 0.127, 0.7506, 0.127, 0.7506, 0.127, 0.7506, 0.127, 0.7506, 0.127, 0.7506, 0.127, 0.7506, 0.127, 0.7506, 0.127, 0.7506, 0.127, 0.7506, 0.127, 0.7506, 0.127, 0.7506, 0.127, 0.7506, 0.127, 0.7506, 0.127, 0.7506, 0.127, 0.7506, 0.127, 0.7506, 0.127, 0.7506, 0.127, 0.7506, 0.127, 0.7506, 0.127, 0.7506, 0.127, 0.7506, 0.127, 0.7506, 0.127, 0.7506, 0.127, 0.7506, 0.127, 0.7506, 0.127, 0.7506, 0.127, 0.7506, 0.127, 0.7506, 0.127, 0.7506, 0.127, 0.7506, 0.127, 0.7506, 0.127, 0.7506, 0.127, 0.7506, 0.127, 0.7506, 0.127, 0.7506, 0.127, 0.7506, 0.127, 0.7506, 0.127, 0.7506, 0.127, 0.7506, 0.127, 0.7506, 0.127, 0.7506, 0.127, 0.7506, 0.127, 0.7506, 0.127, 0.7506, 0.127, 0.7506, 0.127, 0.7506, 0.127, 0.7506, 0.127, 0.7506, 0.127, 0.7506, 0.127, 0.7506, 0.127, 0.7506, 0.127, 0.7506, 0.127, 0.7506, 0.127, 0.7506, 0.127, 0.7506, 0.127, 0.7506, 0.127, 0.7506, 0.127, 0.7506, 0.127, 0.7506, 0.127, 0.7506, 0.127, 0.7506, 0.127, 0.7506, 0.127, 0.7506, 0.127, 0.7506, 0.127, 0.7506, 0.127, 0.7506, 0.127, 0.7506, 0.127, 0.7506, 0.127, 0.7506, 0.127, 0.7506, 0.127, 0.7506, 0.127, 0.7506, 0.127, 0.7506, 0.127, 0.7506, 0.127, 0.7506, 0.127, 0.7506, 0.127, 0.7506, 0.127, 0.7506, 0.127, 0.7506, 0.127, 0.7506, 0.127, 0.7506, 0.127, 0.7506, 0.127, 0.7506, 0.127, 0.7506, 0.127, 0.7506, 0.127, 0.7506, 0.127, 0.7506, 0.127, 0.7506, 0.127, 0.7506, 0.127, 0.7506, 0.127, 0.7506, 0.127, 0.7506, 0.127, 0.7506, 0.127, 0.7506, 0.127, 0.7506, 0.127, 0.7506, 0.127, 0.7506, 0.127, 0.7506, 0.127, 0.7506, 0.127, 0.7506, 0.127, 0.7506, 0.127, 0.7506, 0.127, 0.7506, 0.127, 0.7506, 0.127, 0.7506, 0.127, 0.7506, 0.127, 0.7506, 0.127, 0.7506, 0.127, 0.7506, 0.127, 0.7506, 0.127, 0.7506, 0.127, 0.7506, 0.127, 0.7506, 0.127, 0.7506, 0.127, 0.7506, 0.127, 0.7506, 0.127, 0.7506, 0.127, 0.7506, 0.127, 0.7506, 0.127, 0.7506, 0.127, 0.7506, 0.127, 0.7506, 0.127, 0.7506, 0.127, 0.7506, 0.127, 0.7506, 0.127, 0.7506, 0.127, 0.7506, 0.127, 0.7506, 0.127, 0.7506, 0.127, 0.7506, 0.127, 0.7506, 0.127, 0.7506, 0.127, 0.7506, 0.127, 0.7506, 0.127, 0.7506, 0.127, 0.7506, 0.127, 0.7506, 0.127, 0.7506, 0.127, 0.7506, 0.127, 0.7506, 0.127, 0.7506, 0.127, 0.7506, 0.127, 0.7506, 0.127, 0.7506, 0.127, 0.7506, 0.127, 0.7506, 0.127, 0.7506, 0.127, 0.7506, 0.127, 0.7506, 0.127, 0.7506, 0.127, 0.7506, 0.127, 0.7506, 0.127, 0.7506, 0.127, 0.7506, 0.127, 0.7506, 0.127, 0.7506, 0.127, 0.7506, 0.127, 0.7506, 0.127, 0.7506, 0.127, 0.7506, 0.127, 0.7506, 0.127, 0.7506, 0.127, 0.7506, 0.127, 0.7506, 0.127, 0.7506, 0.127, 0.7506, 0.127, 0.7506, 0.127, 0.7506, 0.127, 0.7506, 0.127, 0.7506, 0.127, 0.7506, 0.127, 0.7506, 0.127, 0.7506, 0.127, 0.7506, 0.127, 0.7506, 0.127, 0.7506, 0.127, 0.7506, 0.127, 0.7506, 0.127, 0.7506, 0.127, 0.7506, 0.127, 0.7506, 0.127, 0.7506, 0.127, 0.7506, 0.127, 0.7506, 0.127, 0.7506, 0.127, 0.7506, 0.127, 0.7506, 0.127, 0.7506, 0.127, 0.7506, 0.127, 0.7506, 0.127, 0.7506, 0.127, 0.7506, 0.127, 0.7506, 0.127, 0.7506, 0.127, 0.7506, 0.127, 0.7506, 0.127, 0.7506, 0.127, 0.7506, 0.127, 0.7506, 0.127, 0.7506, 0.127, 0.7506, 0.127, 0.7506, 0.127, 0.7506, 0.127, 0.7506, 0.127, 0.7506, 0.127, 0.7506, 0.127, 0.7506, 0.127, 0.7506, 0.127, 0.7506, 0.127, 0.7506, 0.127, 0.7506, 0.127, 0.7506, 0.127, 0.7506, 0.127, 0.7506, 0.127, 0.7506, 0.127, 0.7506, 0.127, 0.7506, 0.127, 0.7506, 0.127, 0.7506, 0.127, 0.7506, 0.127, 0.7506, 0.127, 0.7506, 0.127, 0.7506, 0.127, 0.7506, 0.127, 0.7506, 0.127, 0.7506, 0.127, 0.7506, 0.127, 0.7506, 0.127, 0.7506, 0.127, 0.7506, 0.127, 0.7506, 0.127, 0.7506, 0.127, 0.7506, 0.127, 0.7506, 0.127, 0.7506, 0.127, 0.7506, 0.127, 0.7506, 0.127, 0.7506, 0.127, 0.7506, 0.127, 0.7506, 0.127, 0.7506, 0.127, 0.7506, 0.127, 0.7506, 0.127, 0.7506, 0.127, 0.7506, 0.127, 0.7506, 0.127, 0.7506, 0.127, 0.7506, 0.127, 0.7506, 0.127, 0.7506, 0.127, 0.7506, 0.127, 0.7506, 0.127, 0.7506, 0.127, 0.7506, 0.127, 0.7506, 0.127, 0.7506, 0.127, 0.7506, 0.127, 0.7506, 0.127, 0.7506, 0.127, 0.7506, 0.127, 0.7506, 0.127, 0.7506, 0.127, 0.7506, 0.127, 0.7506, 0.127, 0.7506, 0.127, 0.7506, 0.127, 0.7506, 0.127, 0.7506, 0.127, 0.7506, 0.127, 0.7506, 0.127, 0.7506, 0.127, 0.7506, 0.127, 0.7506, 0.127, 0.7506, 0.127, 0.7506, 0.127, 0.7506, 0.127, 0.7506, 0.127, 0.7506, 0.127, 0.7506, 0.127, 0.7506, 0.127, 0.7506, 0.127, 0.7506, 0.127, 0.7506, 0.127, 0.7506, 0.127, 0.7506, 0.127, 0.7506, 0.127, 0.7506, 0.127, 0.7506, 0.127, 0.7506, 0.127, 0.7506, 0.127, 0.7506, 0.127, 0.7506, 0.127, 0.7506, 0.127, 0.7506, 0.127, 0.7506, 0.127, 0.7506, 0.127, 0.7506, 0.127, 0.7506, 0.127, 0.7506, 0.127, 0.7506, 0.127, 0.7506, 0.127, 0.7506, 0.127, 0.7506, 0.127, 0.7506, 0.127, 0.7506, 0.127, 0.7506, 0.127, 0.7506, 0.127, 0.7506, 0.127, 0.7506, 0.127, 0.7506, 0.127, 0.7506, 0.127, 0.7506, 0.127, 0.7506, 0.127, 0.7506, 0.127, 0.7506, 0.127, 0.7506, 0.127, 0.7506, 0.127, 0.7506, 0.127, 0.7506, 0.127, 0.7506, 0.127, 0.7506, 0.127, 0.7506, 0.127, 0.7506, 0.127, 0.7506, 0.127, 0.7506, 0.127, 0.7506, 0.127, 0.7506, 0.127, 0.7506, 0.127, 0.7506, 0.127, 0.7506, 0.127, 0.7506, 0.127, 0.7506, 0.127, 0.7506, 0.127, 0.7506, 0.127, 0.7506, 0.127, 0.7506, 0.127, 0.7506, 0.127, 0.7506, 0.127, 0.7506, 0.127, 0.7506, 0.127, 0.7506, 0.127, 0.7506, 0.127, 0.7506, 0.127, 0.7506, 0.127, 0.7506, 0.127, 0.7506, 0.127, 0.7506, 0.127, 0.7506, 0.127, 0.7506, 0.127, 0.7506, 0.127, 0.7506, 0.127, 0.7506, 0.127, 0.7506, 0.127, 0.7506, 0.127, 0.7506, 0.127, 0.7506, 0.127, 0.7506, 0.127, 0.7506, 0.127, 0.7506, 0.127, 0.7506, 0.127, 0.7506, 0.127, 0.7506, 0.127, 0.7506, 0.127, 0.7506, 0.127, 0.7506, 0.127, 0.7506, 0.127, 0.7506, 0.127, 0.7506, 0.127, 0.7506, 0.127, 0.7506, 0.127, 0.7506, 0.127, 0.7506, 0.127, 0.7506, 0.127, 0.7506, 0.127, 0.7506, 0.127, 0.7506, 0.127, 0.7506, 0.127, 0.7506, 0.127, 0.7506, 0.127, 0.7506, 0.127, 0.7506, 0.127, 0.7506, 0.127, 0.7506, 0.127, 0.7506, 0.127, 0.7506, 0.127, 0.7506, 0.127, 0.7506, 0.127, 0.7506, 0.127, 0.7506, 0.127, 0.7506, 0.127, 0.7506, 0.127, 0.7506, 0.127, 0.7506, 0.127, 0.7506, 0.127, 0.7506, 0.127, 0.7506, 0.127, 0.7506, 0.127, 0.7506, 0.127, 0.7506, 0.127, 0.7506, 0.127, 0.7506, 0.127, 0.7506, 0.127, 0.7506, 0.127, 0.7506, 0.127, 0.7506, 0.127, 0.7506, 0.127, 0.7506, 0.127, 0.7506, 0.127, 0.7506, 0.127, 0.7506, 0.127, 0.7506, 0.127, 0.7506, 0.127, 0.7506, 0.127, 0.7506, 0.127, 0.7506, 0.127, 0.7506, 0.127, 0.7506, 0.127, 0.7506, 0.127, 0.7506, 0.127, 0.7506, 0.127, 0.7506, 0.127, 0.7506, 0.127, 0.7506, 0.127, 0.7506, 0.127, 0.7506, 0.127, 0.7506, 0.127, 0.7506, 0.127, 0.7506, 0.127, 0.7506, 0.127, 0.7506, 0.127, 0.7506, 0.127, 0.7506, 0.127, 0.7506, 0.127, 0.7506, 0.127, 0.7506, 0.127, 0.7506, 0.127, 0.7506, 0.127, 0.7506, 0.127, 0.7506, 0.127, 0.7506, 0.127, 0.7506, 0.127, 0.7506, 0.127, 0.7506, 0.127, 0.7506, 0.127, 0.7506, 0.127, 0.7506, 0.127, 0.7506, 0.127, 0.7506, 0.127, 0.7506, 0.127, 0.7506, 0.127, 0.7506, 0.127, 0.7506, 0.127, 0.7506, 0.127, 0.7506, 0.127, 0.7506, 0.127, 0.7506, 0.127, 0.7506, 0.127, 0.7506, 0.127, 0.7506, 0.127, 0.7506, 0.127, 0.7506, 0.127, 0.7506, 0.127, 0.7506, 0.127, 0.7506, 0.127, 0.7506, 0.127, 0.7506, 0.127, 0.7506, 0.127, 0.7506, 0.127, 0.7506, 0.127, 0.7506, 0.127, 0.7506, 0.127, 0.7506, 0.127, 0.7506, 0.127, 0.7506, 0.127, 0.7506, 0.127, 0.7506, 0.127, 0.7506, 0.127, 0.7506, 0.127, 0.7506, 0.127, 0.7506, 0.127, 0.7506, 0.127, 0.7506, 0.127, 0.7506, 0.127, 0.7506, 0.127, 0.7506, 0.127, 0.7506, 0.127, 0.7506, 0.127, 0.7506, 0.127, 0.7506, 0.127, 0.7506, 0.127, 0.7506, 0.127, 0.7506, 0.127, 0.7506, 0.127, 0.7506, 0.127, 0.7506, 0.127, 0.7506, 0.127, 0.7506, 0.127, 0.7506, 0.127, 0.7506, 0.127, 0.7506, 0.127, 0.7506, 0.127, 0.7506, 0.127, 0.7506, 0.127, 0.7506, 0.127, 0.7506, 0.127, 0.7506, 0.127, 0.7506, 0.127, 0.7506, 0.127, 0.7506, 0.127, 0.7506, 0.127, 0.7506, 0.127, 0.7506, 0.127, 0.7506, 0.127, 0.7506, 0.127, 0.7506, 0.127, 0.7506, 0.127, 0.7506, 0.127, 0.7506, 0.127, 0.7506, 0.127, 0.7506, 0.127, 0.7506, 0.127, 0.7506, 0.127, 0.7506, 0.127, 0.7506, 0.127, 0.7506, 0.127, 0.7506, 0.127, 0.7506, 0.127, 0.7506, 0.127, 0.7506, 0.127, 0.7506, 0.127, 0.7506, 0.127, 0.7506, 0.127, 0.7506, 0.127, 0.7506, 0.127, 0.7506, 0.127, 0.7506, 0.127, 0.7506, 0.127, 0.7506, 0.127, 0.7506, 0.127, 0.7506, 0.127, 0.7506, 0.127, 0.7506, 0.127, 0.7506, 0.127, 0.7506, 0.127, 0.7506, 0.127, 0.7506, 0.127, 0.7506, 0.127, 0.7506, 0.127, 0.7506, 0.127, 0.7506, 0.127, 0.7506, 0.127, 0.7506, 0.127, 0.7506, 0.127, 0.7506, 0.127, 0.7506, 0.127, 0.7506, 0.127, 0.7506, 0.127, 0.7506, 0.127, 0.7506, 0.127, 0.7506, 0.127, 0.7506, 0.127, 0.7506, 0.127, 0.7506, 0.127, 0.7506, 0.127, 0.7506, 0.127, 0.7506, 0.127, 0.7506, 0.127, 0.7506, 0.127, 0.7506, 0.127, 0.7506, 0.127, 0.7506, 0.127, 0.7506, 0.127, 0.7506, 0.127, 0.7506, 0.127, 0.7506, 0.127, 0.7506, 0.127, 0.7506, 0.127, 0.7506, 0.127, 0.7506, 0.127, 0.7506, 0.127, 0.7506, 0.127, 0.7506, 0.127, 0.7506, 0.127, 0.7506, 0.127, 0.7506, 0.127, 0.7506, 0.127, 0.7506, 0.127, 0.7506, 0.127, 0.7506, 0.127, 0.7506, 0.127, 0.7506, 0.127, 0.7506, 0.127, 0.7506, 0.127, 0.7506, 0.127, 0.7506, 0.127, 0.7506, 0.127, 0.7506, 0.127, 0.7506, 0.127, 0.7506, 0.127, 0.7506, 0.127, 0.7506, 0.127, 0.7506, 0.127, 0.7506, 0.127, 0.7506, 0.127, 0.7506, 0.127, 0.7506, 0.127, 0.7506, 0.127, 0.7506, 0.127, 0.7506, 0.127, 0.7506, 0.127, 0.7506, 0.127, 0.7506, 0.127, 0.7506, 0.127, 0.7506, 0.127, 0.7506, 0.127, 0.7506, 0.127, 0.7506, 0.127, 0.7506, 0.127, 0.7506, 0.127, 0.7506, 0.127, 0.7506, 0.127, 0.7506, 0.127, 0.7506, 0.127, 0.7506, 0.127, 0.7506, 0.127, 0.7506, 0.127, 0.7506, 0.127, 0.7506, 0.127, 0.7506, 0.127, 0.7506, 0.127, 0.7506, 0.127, 0.7506, 0.127, 0.7506, 0.127, 0.7506, 0.127, 0.7506, 0.127, 0.7506, 0.127, 0.7506, 0.127, 0.7506, 0.127, 0.7506, 0.127, 0.7506, 0.127, 0.7506, 0.127, 0.7506, 0.127, 0.7506, 0.127, 0.7506, 0.127, 0.7506, 0.127, 0.7506, 0.127, 0.7506, 0.127, 0.7506, 0.127, 0.7506, 0.127, 0.7506, 0.127, 0.7506, 0.127, 0.7506, 0.127, 0.7506, 0.127, 0.7506, 0.127, 0.7506, 0.127, 0.7506, 0.127, 0.7506, 0.127, 0.7506, 0.127, 0.7506, 0.127, 0.7506, 0.127, 0.7506, 0.127, 0.7506, 0.127, 0.7506, 0.127, 0.7506, 0.127, 0.7506, 0.127, 0.7506, 0.127, 0.7506, 0.127, 0.7506, 0.127, 0.7506, 0.127, 0.7506, 0.127, 0.7506, 0.127, 0.7506, 0.127, 0.7506, 0.127, 0.7506, 0.127, 0.7506, 0.127, 0.7506, 0.127, 0.7506, 0.127, 0.7506, 0.127, 0.7506, 0.127, 0.7506, 0.127, 0.7506, 0.127, 0.7506, 0.127, 0.7506, 0.127, 0.7506, 0.127, 0.7506, 0.127, 0.7506, 0.127, 0.7506, 0.127, 0.7506, 0.127, 0.7506, 0.127, 0.7506, 0.127, 0.7506, 0.127, 0.7506, 0.127, 0.7506, 0.127, 0.7506, 0.127, 0.7506, 0.127, 0.7506, 0.127, 0.7506, 0.127, 0.7506, 0.127, 0.7506, 0.127, 0.7506, 0.127, 0.7506, 0.127, 0.7506, 0.127, 0.7506, 0.127, 0.7506, 0.127, 0.7506, 0.127, 0.7506, 0.127, 0.7506, 0.127, 0.7506, 0.127, 0.7506, 0.127, 0.7506, 0.127, 0.7506, 0.127, 0.7506, 0.127, 0.7506, 0.127, 0.7506, 0.127, 0.7506, 0.127, 0.7506, 0.127, 0.7506, 0.127, 0.7506, 0.127, 0.7506, 0.127, 0.7506, 0.127, 0.7506, 0.127, 0.7506, 0.127, 0.7506, 0.127, 0.7506, 0.127, 0.7506, 0.127, 0.7506, 0.127, 0.7506, 0.127, 0.7506, 0.127, 0.7506, 0.127, 0.7506, 0.127, 0.7506, 0.127, 0.7506, 0.127, 0.7506, 0.127, 0.7506, 0.127, 0.7506, 0.127, 0.7506, 0.127, 0.7506, 0.127, 0.7506, 0.127, 0.7506, 0.127, 0.7506, 0.127, 0.7506, 0.127, 0.7506, 0.127, 0.7506, 0.127, 0.7506, 0.127, 0.7506, 0.127, 0.7506, 0.127, 0.7506, 0.127, 0.7506, 0.127, 0.7506, 0.127, 0.7506, 0.127, 0.7506, 0.127, 0.7506, 0.127, 0.7506, 0.127, 0.7506, 0.127, 0.7506, 0.127, 0.7506, 0.127, 0.7506, 0.127, 0.7506, 0.127, 0.7506, 0.127, 0.7506, 0.127, 0.7506, 0.127, 0.7506, 0.127, 0.7506, 0.127, 0.7506, 0.127, 0.7506, 0.127, 0.7506, 0.127, 0.7506, 0.127, 0.7506, 0.127, 0.7506, 0.127, 0.7506, 0.127, 0.7506, 0.127, 0.7506, 0.127, 0.7506, 0.127, 0.7506, 0.127, 0.7506, 0.127, 0.7506, 0.127, 0.7506, 0.127, 0.7506, 0.127, 0.7506, 0.127, 0.7506, 0.127, 0.7506, 0.127, 0.7506, 0.127, 0.7506, 0.127, 0.7506, 0.127, 0.7506, 0.127, 0.7506, 0.127, 0.7506, 0.127, 0.7506, 0.127, 0.7506, 0.127, 0.7506, 0.127, 0.7506, 0.127, 0.7506, 0.127, 0.7506, 0.127, 0.7506, 0.127, 0.7506, 0.127, 0.7506, 0.127, 0.7506, 0.127, 0.7506, 0.127, 0.7506, 0.127, 0.7506, 0.127, 0.7506, 0.127, 0.7506, 0.127, 0.7506, 0.127, 0.7506, 0.127, 0.7506, 0.127, 0.7506, 0.127, 0.7506, 0.127, 0.7506, 0.127, 0.7506, 0.127, 0.7506, 0.127, 0.7506, 0.127, 0.7506, 0.127, 0.7506, 0.127, 0.7506, 0.127, 0.7506, 0.127, 0.7506, 0.127, 0.7506, 0.127, 0.7506, 0.127, 0.7506, 0.127, 0.7506, 0.127, 0.7506, 0.127, 0.7506, 0.127, 0.7506, 0.127, 0.7506, 0.127, 0.7506, 0.127, 0.7506, 0.127, 0.7506, 0.127, 0.7506, 0.127, 0.7506, 0.127, 0.7506, 0.127, 0.7506, 0.127, 0.7506, 0.127, 0.7506, 0.127, 0.7506, 0.127, 0.7506, 0.127, 0.7506, 0.127, 0.7506, 0.127, 0.7506, 0.127, 0.7506, 0.127, 0.7506, 0.127, 0.7506, 0.127, 0.7506, 0.127, 0.7506, 0.127, 0.7506, 0.127, 0.7506, 0.127, 0.7506, 0.127, 0.7506, 0.127, 0.7506, 0.127, 0.7506, 0.127, 0.7506, 0.127, 0.7506, 0.127, 0.7506, 0.127, 0.7506, 0.127, 0.7506, 0.127, 0.7506, 0.127, 0.7506, 0.127, 0.7506, 0.127, 0.7506, 0.127, 0.7506, 0.127, 0.7506, 0.127, 0.7506, 0.127, 0.7506, 0.127, 0.7506, 0.127, 0.7506, 0.127, 0.7506, 0.127, 0.7506, 0.127, 0.7506, 0.127, 0.7506, 0.127, 0.7506, 0.127, 0.7506, 0.127, 0.7506, 0.127, 0.7506, 0.127, 0.7506, 0.127, 0.7506, 0.127, 0.7506, 0.127, 0.7506, 0.127, 0.7506, 0.127, 0.7506, 0.127, 0.7506, 0.127, 0.7506, 0.127, 0.7506, 0.127, 0.7506, 0.127, 0.7506, 0.127, 0.7506, 0.127, 0.7506, 0.127, 0.7506, 0.127, 0.7506, 0.127, 0.7506, 0.127, 0.7506, 0.127, 0.7506, 0.127, 0.7506, 0.127, 0.7506, 0.127, 0.7506, 0.127, 0.7506, 0.127, 0.7506, 0.127, 0.7506, 0.127, 0.7506, 0.127, 0.7506, 0.127, 0.7506, 0.127, 0.7506, 0.127, 0.7506, 0.127, 0.7506, 0.127, 0.7506, 0.127, 0.7506, 0.127, 0.7506, 0.127, 0.7506, 0.127, 0.7506, 0.127, 0.7506, 0.127, 0.7506, 0.127, 0.7506, 0.127, 0.7506, 0.127, 0.7506, 0.127, 0.7506, 0.127, 0.7506, 0.127, 0.7506, 0.127, 0.7506, 0.127, 0.7506, 0.127, 0.7506, 0.127, 0.7506, 0.127, 0.7506, 0.127, 0.7506, 0.127, 0.7506, 0.127, 0.7506, 0.127, 0.7506, 0.127, 0.7506, 0.127, 0.7506, 0.127, 0.7506, 0.127, 0.7506, 0.127, 0.7506, 0.127, 0.7506, 0.127, 0.7506, 0.127, 0.7506, 0.127, 0.7506, 0.127, 0.7506, 0.127, 0.7506, 0.127, 0.7506, 0.127, 0.7506, 0.127, 0.7506, 0.127, 0.7506, 0.127, 0.7506, 0.127, 0.7506, 0.127, 0.7506, 0.127, 0.7506, 0.127, 0.7506, 0.127, 0.7506, 0.127, 0.7506, 0.127, 0.7506, 0.127, 0.7506, 0.127, 0.7506, 0.127, 0.7506, 0.127, 0.7506, 0.127, 0.7506, 0.127, 0.7506, 0.127, 0.7506, 0.127, 0.7506, 0.127, 0.7506, 0.127, 0.7506, 0.127, 0.7506, 0.127, 0.7506, 0.127, 0.7506, 0.127, 0.7506, 0.127, 0.7506, 0.127, 0.7506, 0.127, 0.7506, 0.127, 0.7506, 0.127, 0.7506, 0.127, 0.7506, 0.127, 0.7506, 0.127, 0.7506, 0.127, 0.7506, 0.127, 0.7506, 0.127, 0.7506, 0.127, 0.7506, 0.127, 0.7506, 0.127, 0.7506, 0.127, 0.7506, 0.127, 0.7506, 0.127, 0.7506, 0.127, 0.7506, 0.127, 0.7506, 0.127, 0.7506, 0.127, 0.7506, 0.127, 0.7506, 0.127, 0.7506, 0.127, 0.7506, 0.127, 0.7506, 0.127, 0.7506, 0.127, 0.7506, 0.127, 0.7506, 0.127, 0.7506, 0.127, 0.7506, 0.127, 0.7506, 0.127, 0.7506, 0.127, 0.7506, 0.127, 0.7506, 0.127, 0.7506, 0.127, 0.7506, 0.127, 0.7506, 0.127, 0.7506, 0.127, 0.7506, 0.127, 0.7506, 0.127, 0.7506, 0.127, 0.7506, 0.127, 0.7506, 0.127, 0.7506, 0.127, 0.7506, 0.127, 0.7506, 0.127, 0.7506, 0.127, 0.7506, 0.127, 0.7506, 0.127, 0.7506, 0.127, 0.7506, 0.127, 0.7506, 0.127, 0.7506, 0.127, 0.7506, 0.127, 0.7506, 0.127, 0.7506, 0.127, 0.7506, 0.127, 0.7506, 0.127, 0.7506, 0.127, 0.7506, 0.127, 0.7506, 0.127, 0.7506, 0.127, 0.7506, 0.127, 0.7506, 0.127, 0.7506, 0.127, 0.7506, 0.127, 0.7506, 0.127, 0.7506, 0.127, 0.7506, 0.127, 0.7506, 0.127, 0.7506, 0.127, 0.7506, 0.127, 0.7506, 0.127, 0.7506, 0.127, 0.7506, 0.127, 0.7506, 0.127, 0.7506, 0.127, 0.7506, 0.127, 0.7506, 0.127, 0.7506, 0.127, 0.7506, 0.127, 0.7506, 0.127, 0.7506, 0.127, 0.7506, 0.127, 0.7506, 0.127, 0.7506, 0.127, 0.7506, 0.127, 0.7506, 0.127, 0.7506, 0.127, 0.7506, 0.127, 0.7506, 0.127, 0.7506, 0.127, 0.7506, 0.127, 0.7506, 0.127, 0.7506, 0.127, 0.7506, 0.127, 0.7506, 0.127, 0.7506, 0.127, 0.7506, 0.127, 0.7506, 0.127, 0.7506, 0.127, 0.7506, 0.127, 0.7506, 0.127, 0.7506, 0.127, 0.7506, 0.127, 0.7506, 0.127, 0.7506, 0.127, 0.7506, 0.127, 0.7506, 0.127, 0.7506, 0.127, 0.7506, 0.127, 0.7506, 0.127, 0.7506, 0.127, 0.7506, 0.127, 0.7506, 0.127, 0.7506, 0.127, 0.7506, 0.127, 0.7506, 0.127, 0.7506, 0.127, 0.7506, 0.127, 0.7506, 0.127, 0.7506, 0.127, 0.7506, 0.127, 0.7506, 0.127, 0.7506, 0.127, 0.7506, 0.127, 0.7506, 0.127, 0.7506, 0.127, 0.7506, 0.127, 0.7506, 0.127, 0.7506, 0.127, 0.7506, 0.127, 0.7506, 0.127, 0.7506, 0.127, 0.7506, 0.127, 0.7506, 0.127, 0.7506, 0.127, 0.7506, 0.127, 0.7506, 0.127, 0.7506, 0.127, 0.7506, 0.127, 0.7506, 0.127, 0.7506, 0.127, 0.7506, 0.127, 0.7506, 0.127, 0.7506, 0.127, 0.7506, 0.127, 0.7506, 0.127, 0.7506, 0.127, 0.7506, 0.127, 0.7506, 0.127, 0.7506, 0.127, 0.7506, 0.127, 0.7506, 0.127, 0.7506, 0.127, 0.7506, 0.127, 0.7506, 0.127, 0.7506, 0.127, 0.7506, 0.127, 0.7506, 0.127, 0.7506, 0.127, 0.7506, 0.127, 0.7506, 0.127, 0.7506, 0.127, 0.7506, 0.127, 0.7506, 0.127, 0.7506, 0.127, 0.7506, 0.127, 0.7506, 0.127, 0.7506, 0.127, 0.7506, 0.127, 0.7506, 0.127, 0.7506, 0.127, 0.7506, 0.127, 0.7506, 0.127, 0.7506, 0.127, 0.7506, 0.127, 0.7506, 0.127, 0.7506, 0.127, 0.7506, 0.127, 0.7506, 0.127, 0.7506, 0.127, 0.7506, 0.127, 0.7506, 0.127, 0.7506, 0.127, 0.7506, 0.127, 0.7506, 0.127, 0.7506, 0.127, 0.7506, 0.127, 0.7506, 0.127, 0.7506, 0.127, 0.7506, 0.127, 0.7506, 0.127, 0.7506, 0.127, 0.7506, 0.127, 0.7506, 0.127, 0.7506, 0.127, 0.7506, 0.127, 0.7506, 0.127, 0.7506, 0.127, 0.7506, 0.127, 0.7506, 0.127, 0.7506, 0.127, 0.7506, 0.127, 0.7506, 0.127, 0.7506, 0.127, 0.7506, 0.127, 0.7506, 0.127, 0.7506, 0.127, 0.7506, 0.127, 0.7506, 0.127, 0.7506, 0.127, 0.7506, 0.127, 0.7506, 0.127, 0.7506, 0.127, 0.7506, 0.127, 0.7506, 0.127, 0.7506, 0.127, 0.7506, 0.127, 0.7506, 0.127, 0.7506, 0.127, 0.7506, 0.127, 0.7506, 0.127, 0.7506, 0.127, 0.7506, 0.127, 0.7506, 0.127, 0.7506, 0.127, 0.7506, 0.127, 0.7506, 0.127, 0.7506, 0.127, 0.7506, 0.127, 0.7506, 0.127, 0.7506, 0.127, 0.7506, 0.127, 0.7506, 0.127, 0.7506, 0.127, 0.7506, 0.127, 0.7506, 0.127, 0.7506, 0.127, 0.7506, 0.127, 0.7506, 0.127, 0.7506, 0.127, 0.7506, 0.127, 0.7506, 0.127, 0.7506, 0.127, 0.7506, 0.127, 0.7506, 0.127, 0.7506, 0.127, 0.7506, 0.127, 0.7506, 0.127, 0.7506, 0.127, 0.7506, 0.127, 0.7506, 0.127, 0.7506, 0.127, 0.7506, 0.127, 0.7506, 0.127, 0.7506, 0.127, 0.7506, 0.127, 0.7506, 0.127, 0.7506, 0.127, 0.7506, 0.127, 0.7506, 0.127, 0.7506, 0.127, 0.7506, 0.127, 0.7506, 0.127, 0.7506, 0.127, 0.7506, 0.127, 0.7506, 0.127, 0.7506, 0.127, 0.7506, 0.127, 0.7506, 0.127, 0.7506, 0.127, 0.7506, 0.127, 0.7506, 0.127, 0.7506, 0.127, 0.7506, 0.127, 0.7506, 0.127, 0.7506, 0.127, 0.7506, 0.127, 0.7506, 0.127, 0.7506, 0.127, 0.7506, 0.127, 0.7506, 0.127, 0.7506, 0.127, 0.7506, 0.127, 0.7506, 0.127, 0.7506, 0.127, 0.7506, 0.127, 0.7506, 0.127, 0.7506, 0.127, 0.7506, 0.127, 0.7506, 0.127, 0.7506, 0.127, 0.7506, 0.127, 0.7506, 0.127, 0.7506, 0.127, 0.7506, 0.127, 0.7506, 0.127, 0.7506, 0.127, 0.7506, 0.127, 0.7506, 0.127, 0.7506, 0.127, 0.7506, 0.127, 0.7506, 0.127, 0.7506, 0.127, 0.7506, 0.127, 0.7506, 0.127, 0.7506, 0.127, 0.7506, 0.127, 0.7506, 0.127, 0.7506, 0.127, 0.7506, 0.127, 0.7506, 0.127, 0.7506, 0.127, 0.7506, 0.127, 0.7506, 0.127, 0.7506, 0.127, 0.7506, 0.127, 0.7506, 0.127, 0.7506, 0.127, 0.7506, 0.127, 0.7506, 0.127, 0.7506, 0.127, 0.7506, 0.127, 0.7506, 0.127, 0.7506, 0.127, 0.7506, 0.127, 0.7506, 0.127, 0.7506, 0.127, 0.7506, 0.127, 0.7506, 0.127, 0.7506, 0.127, 0.7506, 0.127, 0.7506, 0.127, 0.7506, 0.127, 0.7506, 0.127, 0.7506, 0.127, 0.7506, 0.127, 0.7506, 0.127, 0.7506, 0.127, 0.7506, 0.127, 0.7506, 0.127, 0.7506, 0.127, 0.7506, 0.127, 0.7506, 0.127, 0.7506, 0.127, 0.7506, 0.127, 0.7506, 0.127, 0.7506, 0.127, 0.7506, 0.127, 0.7506, 0.127, 0.7506, 0.127, 0.7506, 0.127, 0.7506, 0.127, 0.7506, 0.127, 0.7506, 0.127, 0.7506, 0.127, 0.7506, 0.127, 0.7506, 0.127, 0.7506, 0.127, 0.7506, 0.127, 0.7506, 0.127, 0.7506, 0.127, 0.7506, 0.127, 0.7506, 0.127, 0.7506, 0.127, 0.7506, 0.127, 0.7506, 0.127, 0.7506, 0.127, 0.7506, 0.127, 0.7506, 0.127, 0.7506, 0.127, 0.7506, 0.127, 0.7506, 0.127, 0.7506, 0.127, 0.7506, 0.127, 0.7506, 0.127, 0.7506, 0.127, 0.7506, 0.127, 0.7506, 0.127, 0.7506, 0.127, 0.7506, 0.127, 0.7506, 0.127, 0.7506, 0.127, 0.7506, 0.127, 0.7506, 0.127, 0.7506, 0.127, 0.7506, 0.127, 0.7506, 0.127, 0.7506, 0.127, 0.7506, 0.127, 0.7506, 0.127, 0.7506, 0.127, 0.7506, 0.127, 0.7506, 0.127, 0.7506, 0.127, 0.7506, 0.127, 0.7506, 0.127, 0.7506, 0.127, 0.7506, 0.127, 0.7506, 0.127, 0.7506, 0.127, 0.7506, 0.127, 0.7506, 0.127, 0.7506, 0.127, 0.7506, 0.127, 0.7506, 0.127, 0.7506, 0.127, 0.7506, 0.127, 0.7506, 0.127, 0.7506, 0.127, 0.7506, 0.127, 0.7506, 0.127, 0.7506, 0.127, 0.7506, 0.127, 0.7506, 0.127, 0.7506, 0.127, 0.7506, 0.127, 0.7506, 0.127, 0.7506, 0.127, 0.7506, 0.127, 0.7506, 0.127, 0.7506, 0.127, 0.7506, 0.127, 0.7506, 0.127, 0.7506, 0.127, 0.7506, 0.127, 0.7506, 0.127, 0.7506, 0.127, 0.7506, 0.127, 0.7506, 0.127, 0.7506, 0.127, 0.7506, 0.127, 0.7506, 0.127, 0.7506, 0.127, 0.7506, 0.127, 0.7506, 0.127, 0.7506, 0.127, 0.7506, 0.127, 0.7506, 0.127, 0.7506, 0.127, 0.7506, 0.127, 0.7506, 0.127, 0.7506, 0.127, 0.7506, 0.127, 0.7506, 0.127, 0.7506, 0.127, 0.7506, 0.127, 0.7506, 0.127, 0.7506, 0.127, 0.7506, 0.127, 0.7506, 0.127, 0.7506, 0.127, 0.7506, 0.127, 0.7506, 0.127, 0.7506, 0.127, 0.7506, 0.127, 0.7506, 0.127, 0.7506, 0.127, 0.7506, 0.127, 0.7506, 0.127, 0.7506, 0.127, 0.7506, 0.127, 0.7506, 0.127, 0.7506, 0.127, 0.7506, 0.127, 0.7506, 0.127, 0.7506, 0.127, 0.7506, 0.127, 0.7506, 0.127, 0.7506, 0.127, 0.7506, 0.127, 0.7506, 0.127, 0.7506, 0.127, 0.7506, 0.127, 0.7506, 0.127, 0.7506, 0.127, 0.7506, 0.127, 0.7506, 0.127, 0.7506, 0.127, 0.7506, 0.127, 0.7506, 0.127, 0.7506, 0.127, 0.7506, 0.127, 0.7506, 0.127, 0.7506, 0.127, 0.7506, 0.127, 0.7506, 0.127, 0.7506, 0.127, 0.7506, 0.127, 0.7506, 0.127, 0.7506, 0.127, 0.7506, 0.127, 0.7506, 0.127, 0.7506, 0.127, 0.7506, 0.127, 0.7506, 0.127, 0.7506, 0.127, 0.7506, 0.127, 0.7506, 0.127, 0.7506, 0.127, 0.7506, 0.127, 0.7506, 0.127, 0.7506, 0.127, 0.7506, 0.127, 0.7506, 0.127, 0.7506, 0.127, 0.7506, 0.127, 0.7506, 0.127, 0.7506, 0.127, 0.7506, 0.127, 0.7506, 0.127, 0.7506, 0.127, 0.7506, 0.127, 0.7506, 0.127, 0.7506, 0.127, 0.7506, 0.127, 0.7506, 0.127, 0.7506, 0.127, 0.7506, 0.127, 0.7506, 0.127, 0.7506, 0.127, 0.7506, 0.127, 0.7506, 0.127, 0.7506, 0.127, 0.7506, 0.127, 0.7506, 0.127, 0.7506, 0.127, 0.7506, 0.127, 0.7506, 0.127, 0.7506, 0.127, 0.7506, 0.127, 0.7506, 0.127, 0.7506, 0.127, 0.7506, 0.127, 0.7506, 0.127, 0.7506, 0.127, 0.7506, 0.127, 0.7506, 0.127, 0.7506, 0.127, 0.7506, 0.127, 0.7506, 0.127, 0.7506, 0.127, 0.7506, 0.127, 0.7506, 0.127, 0.7506, 0.127, 0.7506, 0.127, 0.7506, 0.127, 0.7506, 0.127, 0.7506, 0.127, 0.7506, 0.127, 0.7506, 0.127, 0.7506, 0.127, 0.7506, 0.127, 0.7506, 0.127, 0.7506, 0.127, 0.7506, 0.127, 0.7506, 0.127, 0.7506, 0.127, 0.7506, 0.127, 0.7506, 0.127, 0.7506, 0.127, 0.7506, 0.127, 0.7506, 0.127, 0.7506, 0.127, 0.7506, 0.127, 0.7506, 0.127, 0.7506, 0.127, 0.7506, 0.127, 0.7506, 0.127, 0.7506, 0.127, 0.7506, 0.127, 0.7506, 0.127, 0.7506, 0.127, 0.7506, 0.127, 0.7506, 0.127, 0.7506, 0.127, 0.7506, 0.127, 0.7506, 0.127, 0.7506, 0.127, 0.7506, 0.127, 0.7506, 0.127, 0.7506, 0.127, 0.7506, 0.127, 0.7506, 0.127, 0.7506, 0.127, 0.7506, 0.127, 0.7506, 0.127, 0.7506, 0.127, 0.7506, 0.127, 0.7506, 0.127, 0.7506, 0.127, 0.7506, 0.127, 0.7506, 0.127, 0.7506, 0.127, 0.7506, 0.127, 0.7506, 0.127, 0.7506, 0.127, 0.7506, 0.127, 0.7506, 0.127, 0.7506, 0.127, 0.7506, 0.127, 0.7506, 0.127, 0.7506, 0.127, 0.7506, 0.127, 0.7506, 0.127, 0.7506, 0.127, 0.7506, 0.127, 0.7506, 0.127, 0.7506, 0.127, 0.7506, 0.127, 0.7506, 0.127, 0.7506, 0.127, 0.7506, 0.127, 0.7506, 0.127, 0.7506, 0.127, 0.7506, 0.127, 0.7506, 0.127, 0.7506, 0.127, 0.7506, 0.127, 0.7506, 0.127, 0.7506, 0.127, 0.7506, 0.127, 0.7506, 0.127, 0.7506, 0.127, 0.7506, 0.127, 0.7506, 0.127, 0.7506, 0.127, 0.7506, 0.127, 0.7506, 0.127, 0.7506, 0.127, 0.7506, 0.127, 0.7506, 0.127, 0.7506, 0.127, 0.7506, 0.127, 0.7506, 0.127, 0.7506, 0.127, 0.7506, 0.127, 0.7506, 0.127, 0.7506, 0.127, 0.7506, 0.127, 0.7506, 0.127, 0.7506, 0.127, 0.7506, 0.127, 0.7506, 0.127, 0.7506, 0.127, 0.7506, 0.127, 0.7506, 0.127, 0.7506, 0.127, 0.7506, 0.127, 0.7506, 0.127, 0.7506, 0.127, 0.7506, 0.127, 0.7506, 0.127, 0.7506, 0.127, 0.7506, 0.127, 0.7506, 0.127, 0.7506, 0.127, 0.7506, 0.127, 0.7506, 0.127, 0.7506, 0.127, 0.7506, 0.127, 0.7506, 0.127, 0.7506, 0.127, 0.7506, 0.127, 0.7506, 0.127, 0.7506, 0.127, 0.7506, 0.127, 0.7506, 0.127, 0.7506, 0.127, 0.7506, 0.127, 0.7506, 0.127, 0.7506, 0.127, 0.7506, 0.127, 0.7506, 0.127, 0.7506, 0.127, 0.7506, 0.127, 0.7506, 0.127, 0.7506, 0.127, 0.7506, 0.127, 0.7506, 0.127, 0.7506, 0.127, 0.7506, 0.127, 0.7506, 0.127, 0.7506, 0.127, 0.7506, 0.127, 0.7506, 0.127, 0.7506, 0.127, 0.7506, 0.127, 0.7506, 0.127, 0.7506, 0.127, 0.7506, 0.127, 0.7506, 0.127, 0.7506, 0.127, 0.7506, 0.127, 0.7506, 0.127, 0.7506, 0.127, 0.7506, 0.127, 0.7506, 0.127, 0.7506, 0.127, 0.7506, 0.127, 0.7506, 0.127, 0.7506, 0.127, 0.7506, 0.127, 0.7506, 0.127, 0.7506, 0.127, 0.7506, 0.127, 0.7506, 0.127, 0.7506, 0.127, 0.7506, 0.127, 0.7506, 0.127, 0.7506, 0.127, 0.7506, 0.127, 0.7506, 0.127, 0.7506, 0.127, 0.7506, 0.127, 0.7506])
me_cylinder_003.materials.append(mat_material_016)
me_cylinder_003.use_remesh_fix_poles = True
me_cylinder_003.use_remesh_preserve_attributes = False
me_cylinder_003.use_mirror_vertex_groups = False
me_cylinder_003.update()

# ---- objects
ob_crate_small_v3_1 = bpy.data.objects.new('Crate_Small_V3.1', me_cylinder_003)

# ---- transforms, parenting, visibility, modifiers, constraints
ob_crate_small_v3_1.location = (0.0, 0.0, 0.0)
ob_crate_small_v3_1.lineart.crease_threshold = 0.0

# ---- collection membership
col_collection.objects.link(ob_crate_small_v3_1)

# ---- scene / render settings (as saved in the file)
scene.frame_start = 1; scene.frame_end = 250; scene.frame_set(1)
scene.render.engine = 'BLENDER_EEVEE_NEXT'
scene.cycles.use_denoising = False
scene.cycles.samples = 128
scene.cycles.sampling_pattern = 'TABULATED_SOBOL'
scene.cycles.use_adaptive_sampling = False
scene.cycles.use_light_tree = False
scene.view_settings.view_transform = 'Filmic'
bpy.context.view_layer.update()

# ---- added for rendering (the .blend has no active camera and no usable light): camera, sun
cam_auto = bpy.data.cameras.new('AutoCamera')
cam_auto.lens = 50.0
cam_auto.sensor_width = 36.0
cam_auto.clip_end = 1000.0
ob_auto_camera = bpy.data.objects.new('AutoCamera', cam_auto)
scene.collection.objects.link(ob_auto_camera)
ob_auto_camera.location = (0.560887, -0.673065, 0.623718)
ob_auto_camera.rotation_euler = (1.09748, -7.21219e-08, 0.694738)
scene.camera = ob_auto_camera
light_auto_sun = bpy.data.lights.new('AutoSun', 'SUN')
light_auto_sun.energy = 3.0
light_auto_sun.angle = 0.0523599
ob_auto_sun = bpy.data.objects.new('AutoSun', light_auto_sun)
scene.collection.objects.link(ob_auto_sun)
ob_auto_sun.rotation_euler = (0.872665, 0.174533, 0.523599)
bpy.context.view_layer.update()
